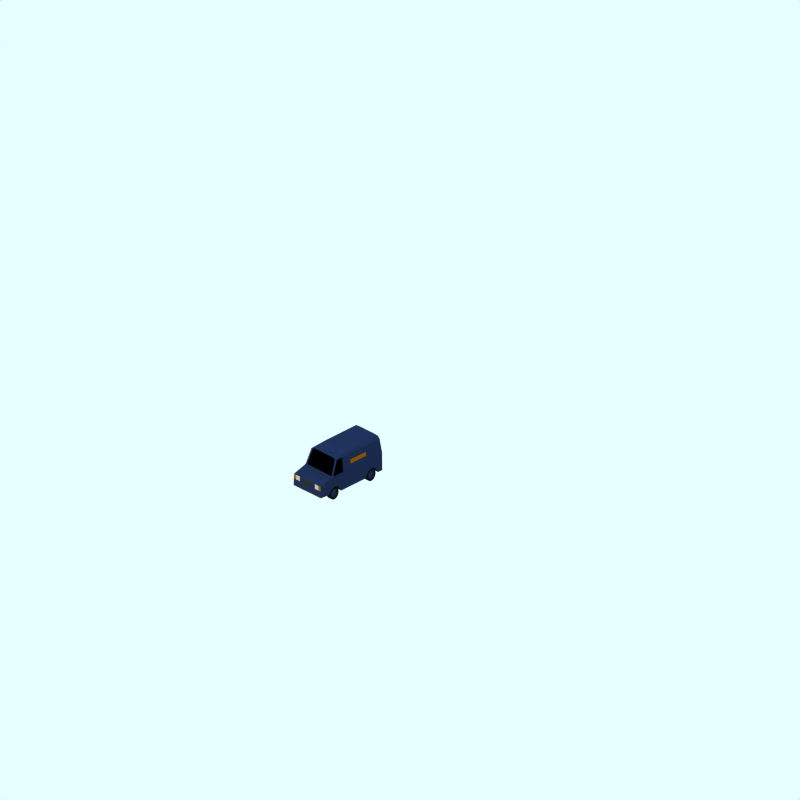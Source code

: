 # Source: leyland-daf-200.blend  (saved by Blender 2.79.0; exported with 4.5.12 LTS)
import bpy
from mathutils import Matrix  # noqa: F401  (used for matrix-valued properties, if any)

bpy.ops.wm.read_factory_settings(use_empty=True)
scene = bpy.context.scene
scene.name = ''

# ---- collections
col_collection_1 = bpy.data.collections.new('Collection 1'); scene.collection.children.link(col_collection_1)
col_collection_2 = bpy.data.collections.new('Collection 2'); scene.collection.children.link(col_collection_2)
col_collection_2.hide_render = True
col_collection_2.hide_viewport = True
col_collection_3 = bpy.data.collections.new('Collection 3'); scene.collection.children.link(col_collection_3)

# ---- materials (node trees are filled in below, after node groups)
mat_frame_002 = bpy.data.materials.new('Frame_002')
mat_frame_002.alpha_threshold = 0.0
mat_frame_002.diffuse_color = (0.4413, 0.2517, 0.01606, 1.0)
mat_frame_002.specular_color = (0.5, 0.4999, 0.4999)
mat_frame_002.roughness = 0.5
mat_metalicbodywork_002 = bpy.data.materials.new('MetalicBodywork.002')
mat_metalicbodywork_002.alpha_threshold = 0.0
mat_metalicbodywork_002.diffuse_color = (0.08558, 0.1272, 0.2297, 1.0)
mat_metalicbodywork_002.specular_color = (0.5, 0.5, 0.5)
mat_metalicbodywork_002.roughness = 0.5
mat_interior_004 = bpy.data.materials.new('Interior.004')
mat_interior_004.alpha_threshold = 0.0
mat_interior_004.diffuse_color = (0.0, 0.0, 0.0, 1.0)
mat_interior_004.specular_color = (0.5, 0.5, 0.5)
mat_interior_004.roughness = 0.5
mat_frontlights_002 = bpy.data.materials.new('FrontLights.002')
mat_frontlights_002.alpha_threshold = 0.0
mat_frontlights_002.diffuse_color = (0.5285, 0.5285, 0.5285, 1.0)
mat_frontlights_002.specular_color = (0.5, 0.4999, 0.4999)
mat_frontlights_002.roughness = 0.5
mat_frame_002_1 = bpy.data.materials.new('Frame.002')
mat_frame_002_1.alpha_threshold = 0.0
mat_frame_002_1.diffuse_color = (0.1271, 0.1271, 0.1271, 1.0)
mat_frame_002_1.specular_color = (0.5, 0.4999, 0.4999)
mat_frame_002_1.roughness = 0.5
mat_tyre_002 = bpy.data.materials.new('Tyre.002')
mat_tyre_002.alpha_threshold = 0.0
mat_tyre_002.diffuse_color = (0.05, 0.05, 0.05, 1.0)
mat_tyre_002.specular_color = (0.5, 0.5, 0.5)
mat_tyre_002.roughness = 0.5

# ---- material node trees

# ---- world
world_world = bpy.data.worlds.new('World'); scene.world = world_world
world_world.color = (0.9059, 1.0, 1.0)
world_world.use_sun_shadow = False
world_world.sun_shadow_jitter_overblur = 0.0
world_world.cycles.sampling_method = 'NONE'
world_world.cycles.sample_map_resolution = 256

# ---- cameras
cam_camera_001 = bpy.data.cameras.new('Camera.001')
cam_camera_001.type = 'ORTHO'
cam_camera_001.passepartout_alpha = 0.2
cam_camera_001.clip_end = 100.0
cam_camera_001.lens = 35.0
cam_camera_001.sensor_width = 32.0
cam_camera_001.sensor_height = 18.0
cam_camera_001.ortho_scale = 24.0
cam_camera_001.display_size = 5.91
cam_camera_001.show_passepartout = False
cam_camera_001.show_safe_areas = True
cam_camera_001.dof.focus_distance = 0.0
cam_camera_001.dof.aperture_fstop = 128.0

# ---- lights
light_lamp = bpy.data.lights.new('Lamp', 'SUN')
light_lamp.transmission_factor = 0.0
light_lamp.angle = 1.571
light_lamp.energy = 0.028
light_lamp.shadow_buffer_clip_start = 0.5
light_lamp.shadow_soft_size = 1.0
light_lamp.shadow_cascade_max_distance = 1000.0
light_lamp.cycles.use_multiple_importance_sampling = False

# ---- meshes
me_plane_043 = bpy.data.meshes.new('Plane.043')
me_plane_043.from_pydata([(-0.1129, -0.1129, 0.0), (-0.1129, 0.1129, 0.0), (0.1129, 0.1129, 0.0), (0.1129, -0.1129, 0.0)], [], [(0, 2, 1), (0, 3, 2)])
me_plane_043.materials.append(mat_frame_002)
me_plane_043.use_remesh_preserve_volume = False
me_plane_043.use_remesh_preserve_attributes = False
me_plane_043.use_mirror_vertex_groups = False
me_plane_043.update()
me_plane_042 = bpy.data.meshes.new('Plane.042')
me_plane_042.from_pydata([(-0.1103, -0.1103, 0.0371), (-0.1103, 0.1103, 0.06412), (0.1103, 0.1103, 0.06412), (0.1103, -0.1103, 0.0371)], [], [(0, 2, 1), (0, 3, 2)])
me_plane_042.materials.append(mat_frame_002)
me_plane_042.use_remesh_preserve_volume = False
me_plane_042.use_remesh_preserve_attributes = False
me_plane_042.use_mirror_vertex_groups = False
me_plane_042.update()
me_plane_041 = bpy.data.meshes.new('Plane.041')
me_plane_041.from_pydata([(-0.1103, -0.1103, -0.03557), (-0.1103, 0.1103, -0.06223), (0.1103, 0.1103, -0.06223), (0.1103, -0.1103, -0.03557)], [], [(0, 2, 1), (0, 3, 2)])
me_plane_041.materials.append(mat_frame_002)
me_plane_041.use_remesh_preserve_volume = False
me_plane_041.use_remesh_preserve_attributes = False
me_plane_041.use_mirror_vertex_groups = False
me_plane_041.update()
me_car = bpy.data.meshes.new('Car')
me_car.from_pydata([(-2.168, 0.2254, -0.435), (-2.155, 0.2095, -0.435), (-2.146, 0.1914, -0.435), (-2.14, 0.1717, -0.435), (-2.138, 0.1512, -0.435), (-2.14, 0.1307, -0.435), (-2.146, 0.111, -0.435), (-2.155, 0.09287, -0.435), (-2.168, 0.07695, -0.435), (-2.184, 0.0639, -0.435), (-2.202, 0.05419, -0.435), (-2.222, 0.04822, -0.435), (-2.243, 0.0462, -0.435), (-2.263, 0.04822, -0.435), (-2.283, 0.05419, -0.435), (-2.301, 0.0639, -0.435), (-2.317, 0.07695, -0.435), (-2.33, 0.09287, -0.435), (-2.34, 0.111, -0.435), (-2.346, 0.1307, -0.435), (-2.348, 0.1512, -0.435), (-2.346, 0.1717, -0.435), (-2.34, 0.1914, -0.435), (-2.33, 0.2095, -0.435), (-2.317, 0.2254, -0.435), (-2.301, 0.2385, -0.435), (-2.283, 0.2482, -0.435), (-2.263, 0.2542, -0.435), (-2.243, 0.2562, -0.435), (-2.222, 0.2542, -0.435), (-2.202, 0.2482, -0.435), (-2.184, 0.2385, -0.435), (-2.173, 0.256, -0.442), (-2.194, 0.2676, -0.442), (-2.218, 0.2748, -0.442), (-2.243, 0.2772, -0.442), (-2.267, 0.2748, -0.442), (-2.291, 0.2676, -0.442), (-2.313, 0.256, -0.442), (-2.332, 0.2403, -0.442), (-2.347, 0.2212, -0.442), (-2.359, 0.1994, -0.442), (-2.366, 0.1758, -0.442), (-2.369, 0.1512, -0.442), (-2.366, 0.1266, -0.442), (-2.359, 0.103, -0.442), (-2.347, 0.0812, -0.442), (-2.332, 0.06211, -0.442), (-2.313, 0.04644, -0.442), (-2.291, 0.03479, -0.442), (-2.267, 0.02762, -0.442), (-2.243, 0.0252, -0.442), (-2.218, 0.02762, -0.442), (-2.194, 0.03479, -0.442), (-2.173, 0.04644, -0.442), (-2.153, 0.06211, -0.442), (-2.138, 0.0812, -0.442), (-2.126, 0.103, -0.442), (-2.119, 0.1266, -0.442), (-2.117, 0.1512, -0.442), (-2.119, 0.1758, -0.442), (-2.126, 0.1994, -0.442), (-2.138, 0.2212, -0.442), (-2.153, 0.2403, -0.442), (-2.136, 0.2581, -0.3454), (-2.117, 0.2352, -0.3454), (-2.103, 0.2091, -0.3454), (-2.094, 0.1807, -0.3454), (-2.091, 0.1512, -0.3454), (-2.094, 0.1217, -0.3454), (-2.103, 0.09334, -0.3454), (-2.117, 0.0672, -0.3454), (-2.136, 0.04429, -0.3454), (-2.159, 0.02548, -0.3454), (-2.185, 0.01151, -0.3454), (-2.213, 0.002906, -0.3454), (-2.243, 1.072e-06, -0.3454), (-2.272, 0.002906, -0.3454), (-2.3, 0.01151, -0.3454), (-2.327, 0.02548, -0.3454), (-2.35, 0.04429, -0.3454), (-2.368, 0.0672, -0.3454), (-2.382, 0.09334, -0.3454), (-2.391, 0.1748, -0.3454), (-2.394, 0.1512, -0.3454), (-2.391, 0.1807, -0.3454), (-2.382, 0.2091, -0.3454), (-2.368, 0.2352, -0.3454), (-2.35, 0.2581, -0.3454), (-2.327, 0.2769, -0.3454), (-2.3, 0.2909, -0.3454), (-2.272, 0.2995, -0.3454), (-2.243, 0.3024, -0.3454), (-2.213, 0.2995, -0.3454), (-2.185, 0.2909, -0.3454), (-2.159, 0.2769, -0.3454), (-2.159, 0.2769, -0.477), (-2.185, 0.2909, -0.477), (-2.213, 0.2995, -0.477), (-2.243, 0.3024, -0.477), (-2.272, 0.2995, -0.477), (-2.3, 0.2909, -0.477), (-2.327, 0.2769, -0.477), (-2.35, 0.2581, -0.477), (-2.368, 0.2352, -0.477), (-2.382, 0.2091, -0.477), (-2.391, 0.1807, -0.477), (-2.394, 0.1512, -0.477), (-2.391, 0.1748, -0.477), (-2.382, 0.09334, -0.477), (-2.368, 0.0672, -0.477), (-2.35, 0.04429, -0.477), (-2.327, 0.02548, -0.477), (-2.3, 0.01151, -0.477), (-2.272, 0.002906, -0.477), (-2.243, 1.057e-06, -0.477), (-2.213, 0.002906, -0.477), (-2.185, 0.01151, -0.477), (-2.159, 0.02548, -0.477), (-2.136, 0.04429, -0.477), (-2.117, 0.0672, -0.477), (-2.103, 0.09334, -0.477), (-2.094, 0.1217, -0.477), (-2.091, 0.1512, -0.477), (-2.094, 0.1807, -0.477), (-2.103, 0.2091, -0.477), (-2.117, 0.2352, -0.477), (-2.136, 0.2581, -0.477), (-2.153, 0.2403, -0.477), (-2.138, 0.2212, -0.477), (-2.126, 0.1994, -0.477), (-2.119, 0.1758, -0.477), (-2.117, 0.1512, -0.477), (-2.119, 0.1266, -0.477), (-2.126, 0.103, -0.477), (-2.138, 0.0812, -0.477), (-2.153, 0.06211, -0.477), (-2.173, 0.04644, -0.477), (-2.194, 0.03479, -0.477), (-2.218, 0.02762, -0.477), (-2.243, 0.0252, -0.477), (-2.267, 0.02762, -0.477), (-2.291, 0.03479, -0.477), (-2.313, 0.04644, -0.477), (-2.332, 0.06211, -0.477), (-2.347, 0.0812, -0.477), (-2.359, 0.103, -0.477), (-2.366, 0.1266, -0.477), (-2.369, 0.1512, -0.477), (-2.366, 0.1758, -0.477), (-2.359, 0.1994, -0.477), (-2.347, 0.2212, -0.477), (-2.332, 0.2403, -0.477), (-2.313, 0.256, -0.477), (-2.291, 0.2676, -0.477), (-2.267, 0.2748, -0.477), (-2.243, 0.2772, -0.477), (-2.218, 0.2748, -0.477), (-2.194, 0.2676, -0.477), (-2.173, 0.256, -0.477), (-2.243, 0.1512, -0.47), (-2.184, 0.2385, -0.47), (-2.202, 0.2482, -0.47), (-2.222, 0.2542, -0.47), (-2.243, 0.2562, -0.47), (-2.263, 0.2542, -0.47), (-2.283, 0.2482, -0.47), (-2.301, 0.2385, -0.47), (-2.317, 0.2254, -0.47), (-2.33, 0.2095, -0.47), (-2.34, 0.1914, -0.47), (-2.346, 0.1717, -0.47), (-2.348, 0.1512, -0.47), (-2.346, 0.1307, -0.47), (-2.34, 0.111, -0.47), (-2.33, 0.09287, -0.47), (-2.317, 0.07695, -0.47), (-2.301, 0.0639, -0.47), (-2.283, 0.05419, -0.47), (-2.263, 0.04822, -0.47), (-2.243, 0.0462, -0.47), (-2.222, 0.04822, -0.47), (-2.202, 0.05419, -0.47), (-2.184, 0.0639, -0.47), (-2.168, 0.07695, -0.47), (-2.155, 0.09287, -0.47), (-2.146, 0.111, -0.47), (-2.14, 0.1307, -0.47), (-2.138, 0.1512, -0.47), (-2.14, 0.1717, -0.47), (-2.146, 0.1914, -0.47), (-2.155, 0.2095, -0.47), (-2.168, 0.2254, -0.47), (-2.168, 0.2254, 0.435), (-2.155, 0.2095, 0.435), (-2.146, 0.1914, 0.435), (-2.14, 0.1717, 0.435), (-2.138, 0.1512, 0.435), (-2.14, 0.1307, 0.435), (-2.146, 0.111, 0.435), (-2.155, 0.09287, 0.435), (-2.168, 0.07695, 0.435), (-2.184, 0.0639, 0.435), (-2.202, 0.05419, 0.435), (-2.222, 0.04822, 0.435), (-2.243, 0.0462, 0.435), (-2.263, 0.04822, 0.435), (-2.283, 0.05419, 0.435), (-2.301, 0.0639, 0.435), (-2.317, 0.07695, 0.435), (-2.33, 0.09287, 0.435), (-2.34, 0.111, 0.435), (-2.346, 0.1307, 0.435), (-2.348, 0.1512, 0.435), (-2.346, 0.1717, 0.435), (-2.34, 0.1914, 0.435), (-2.33, 0.2095, 0.435), (-2.317, 0.2254, 0.435), (-2.301, 0.2385, 0.435), (-2.283, 0.2482, 0.435), (-2.263, 0.2542, 0.435), (-2.243, 0.2562, 0.435), (-2.222, 0.2542, 0.435), (-2.202, 0.2482, 0.435), (-2.184, 0.2385, 0.435), (-2.173, 0.256, 0.442), (-2.194, 0.2676, 0.442), (-2.218, 0.2748, 0.442), (-2.243, 0.2772, 0.442), (-2.267, 0.2748, 0.442), (-2.291, 0.2676, 0.442), (-2.313, 0.256, 0.442), (-2.332, 0.2403, 0.442), (-2.347, 0.2212, 0.442), (-2.359, 0.1994, 0.442), (-2.366, 0.1758, 0.442), (-2.369, 0.1512, 0.442), (-2.366, 0.1266, 0.442), (-2.359, 0.103, 0.442), (-2.347, 0.0812, 0.442), (-2.332, 0.06211, 0.442), (-2.313, 0.04644, 0.442), (-2.291, 0.03479, 0.442), (-2.267, 0.02762, 0.442), (-2.243, 0.0252, 0.442), (-2.218, 0.02762, 0.442), (-2.194, 0.03479, 0.442), (-2.173, 0.04644, 0.442), (-2.153, 0.06211, 0.442), (-2.138, 0.0812, 0.442), (-2.126, 0.103, 0.442), (-2.119, 0.1266, 0.442), (-2.117, 0.1512, 0.442), (-2.119, 0.1758, 0.442), (-2.126, 0.1994, 0.442), (-2.138, 0.2212, 0.442), (-2.153, 0.2403, 0.442), (-2.136, 0.2581, 0.3454), (-2.117, 0.2352, 0.3454), (-2.103, 0.2091, 0.3454), (-2.094, 0.1807, 0.3454), (-2.091, 0.1512, 0.3454), (-2.094, 0.1217, 0.3454), (-2.103, 0.09334, 0.3454), (-2.117, 0.0672, 0.3454), (-2.136, 0.04429, 0.3454), (-2.159, 0.02548, 0.3454), (-2.185, 0.01151, 0.3454), (-2.213, 0.002906, 0.3454), (-2.243, 1.072e-06, 0.3454), (-2.272, 0.002906, 0.3454), (-2.3, 0.01151, 0.3454), (-2.327, 0.02548, 0.3454), (-2.35, 0.04429, 0.3454), (-2.368, 0.0672, 0.3454), (-2.382, 0.09334, 0.3454), (-2.391, 0.1748, 0.3454), (-2.394, 0.1512, 0.3454), (-2.391, 0.1807, 0.3454), (-2.382, 0.2091, 0.3454), (-2.368, 0.2352, 0.3454), (-2.35, 0.2581, 0.3454), (-2.327, 0.2769, 0.3454), (-2.3, 0.2909, 0.3454), (-2.272, 0.2995, 0.3454), (-2.243, 0.3024, 0.3454), (-2.213, 0.2995, 0.3454), (-2.185, 0.2909, 0.3454), (-2.159, 0.2769, 0.3454), (-2.159, 0.2769, 0.477), (-2.185, 0.2909, 0.477), (-2.213, 0.2995, 0.477), (-2.243, 0.3024, 0.477), (-2.272, 0.2995, 0.477), (-2.3, 0.2909, 0.477), (-2.327, 0.2769, 0.477), (-2.35, 0.2581, 0.477), (-2.368, 0.2352, 0.477), (-2.382, 0.2091, 0.477), (-2.391, 0.1807, 0.477), (-2.394, 0.1512, 0.477), (-2.391, 0.1748, 0.477), (-2.382, 0.09334, 0.477), (-2.368, 0.0672, 0.477), (-2.35, 0.04429, 0.477), (-2.327, 0.02548, 0.477), (-2.3, 0.01151, 0.477), (-2.272, 0.002906, 0.477), (-2.243, 1.057e-06, 0.477), (-2.213, 0.002906, 0.477), (-2.185, 0.01151, 0.477), (-2.159, 0.02548, 0.477), (-2.136, 0.04429, 0.477), (-2.117, 0.0672, 0.477), (-2.103, 0.09334, 0.477), (-2.094, 0.1217, 0.477), (-2.091, 0.1512, 0.477), (-2.094, 0.1807, 0.477), (-2.103, 0.2091, 0.477), (-2.117, 0.2352, 0.477), (-2.136, 0.2581, 0.477), (-2.153, 0.2403, 0.477), (-2.138, 0.2212, 0.477), (-2.126, 0.1994, 0.477), (-2.119, 0.1758, 0.477), (-2.117, 0.1512, 0.477), (-2.119, 0.1266, 0.477), (-2.126, 0.103, 0.477), (-2.138, 0.0812, 0.477), (-2.153, 0.06211, 0.477), (-2.173, 0.04644, 0.477), (-2.194, 0.03479, 0.477), (-2.218, 0.02762, 0.477), (-2.243, 0.0252, 0.477), (-2.267, 0.02762, 0.477), (-2.291, 0.03479, 0.477), (-2.313, 0.04644, 0.477), (-2.332, 0.06211, 0.477), (-2.347, 0.0812, 0.477), (-2.359, 0.103, 0.477), (-2.366, 0.1266, 0.477), (-2.369, 0.1512, 0.477), (-2.366, 0.1758, 0.477), (-2.359, 0.1994, 0.477), (-2.347, 0.2212, 0.477), (-2.332, 0.2403, 0.477), (-2.313, 0.256, 0.477), (-2.291, 0.2676, 0.477), (-2.267, 0.2748, 0.477), (-2.243, 0.2772, 0.477), (-2.218, 0.2748, 0.477), (-2.194, 0.2676, 0.477), (-2.173, 0.256, 0.477), (-2.243, 0.1512, 0.47), (-2.184, 0.2385, 0.47), (-2.202, 0.2482, 0.47), (-2.222, 0.2542, 0.47), (-2.243, 0.2562, 0.47), (-2.263, 0.2542, 0.47), (-2.283, 0.2482, 0.47), (-2.301, 0.2385, 0.47), (-2.317, 0.2254, 0.47), (-2.33, 0.2095, 0.47), (-2.34, 0.1914, 0.47), (-2.346, 0.1717, 0.47), (-2.348, 0.1512, 0.47), (-2.346, 0.1307, 0.47), (-2.34, 0.111, 0.47), (-2.33, 0.09287, 0.47), (-2.317, 0.07695, 0.47), (-2.301, 0.0639, 0.47), (-2.283, 0.05419, 0.47), (-2.263, 0.04822, 0.47), (-2.243, 0.0462, 0.47), (-2.222, 0.04822, 0.47), (-2.202, 0.05419, 0.47), (-2.184, 0.0639, 0.47), (-2.168, 0.07695, 0.47), (-2.155, 0.09287, 0.47), (-2.146, 0.111, 0.47), (-2.14, 0.1307, 0.47), (-2.138, 0.1512, 0.47), (-2.14, 0.1717, 0.47), (-2.146, 0.1914, 0.47), (-2.155, 0.2095, 0.47), (-2.168, 0.2254, 0.47), (-3.526, 0.2254, 0.435), (-3.513, 0.2095, 0.435), (-3.503, 0.1914, 0.435), (-3.497, 0.1717, 0.435), (-3.495, 0.1512, 0.435), (-3.497, 0.1307, 0.435), (-3.503, 0.111, 0.435), (-3.513, 0.09287, 0.435), (-3.526, 0.07695, 0.435), (-3.542, 0.0639, 0.435), (-3.56, 0.05419, 0.435), (-3.58, 0.04822, 0.435), (-3.6, 0.0462, 0.435), (-3.62, 0.04822, 0.435), (-3.64, 0.05419, 0.435), (-3.658, 0.0639, 0.435), (-3.674, 0.07695, 0.435), (-3.687, 0.09287, 0.435), (-3.697, 0.111, 0.435), (-3.703, 0.1307, 0.435), (-3.705, 0.1512, 0.435), (-3.703, 0.1717, 0.435), (-3.697, 0.1914, 0.435), (-3.687, 0.2095, 0.435), (-3.674, 0.2254, 0.435), (-3.658, 0.2385, 0.435), (-3.64, 0.2482, 0.435), (-3.62, 0.2542, 0.435), (-3.6, 0.2562, 0.435), (-3.58, 0.2542, 0.435), (-3.56, 0.2482, 0.435), (-3.542, 0.2385, 0.435), (-3.53, 0.256, 0.442), (-3.552, 0.2676, 0.442), (-3.575, 0.2748, 0.442), (-3.6, 0.2772, 0.442), (-3.625, 0.2748, 0.442), (-3.648, 0.2676, 0.442), (-3.67, 0.256, 0.442), (-3.689, 0.2403, 0.442), (-3.705, 0.2212, 0.442), (-3.716, 0.1994, 0.442), (-3.724, 0.1758, 0.442), (-3.726, 0.1512, 0.442), (-3.724, 0.1266, 0.442), (-3.716, 0.103, 0.442), (-3.705, 0.0812, 0.442), (-3.689, 0.06211, 0.442), (-3.67, 0.04644, 0.442), (-3.648, 0.03479, 0.442), (-3.625, 0.02762, 0.442), (-3.6, 0.0252, 0.442), (-3.575, 0.02762, 0.442), (-3.552, 0.03479, 0.442), (-3.53, 0.04644, 0.442), (-3.511, 0.06211, 0.442), (-3.495, 0.0812, 0.442), (-3.484, 0.103, 0.442), (-3.476, 0.1266, 0.442), (-3.474, 0.1512, 0.442), (-3.476, 0.1758, 0.442), (-3.484, 0.1994, 0.442), (-3.495, 0.2212, 0.442), (-3.511, 0.2403, 0.442), (-3.493, 0.2581, 0.3454), (-3.474, 0.2352, 0.3454), (-3.46, 0.2091, 0.3454), (-3.452, 0.1807, 0.3454), (-3.449, 0.1512, 0.3454), (-3.452, 0.1217, 0.3454), (-3.46, 0.09334, 0.3454), (-3.474, 0.0672, 0.3454), (-3.493, 0.04429, 0.3454), (-3.516, 0.02548, 0.3454), (-3.542, 0.01151, 0.3454), (-3.571, 0.002906, 0.3454), (-3.6, 1.072e-06, 0.3454), (-3.629, 0.002906, 0.3454), (-3.658, 0.01151, 0.3454), (-3.684, 0.02548, 0.3454), (-3.707, 0.04429, 0.3454), (-3.726, 0.0672, 0.3454), (-3.74, 0.09334, 0.3454), (-3.748, 0.1217, 0.3454), (-3.751, 0.1512, 0.3454), (-3.748, 0.1807, 0.3454), (-3.74, 0.2091, 0.3454), (-3.726, 0.2352, 0.3454), (-3.707, 0.2581, 0.3454), (-3.684, 0.2769, 0.3454), (-3.658, 0.2909, 0.3454), (-3.629, 0.2995, 0.3454), (-3.6, 0.3024, 0.3454), (-3.571, 0.2995, 0.3454), (-3.542, 0.2909, 0.3454), (-3.516, 0.2769, 0.3454), (-3.516, 0.2769, 0.477), (-3.542, 0.2909, 0.477), (-3.571, 0.2995, 0.477), (-3.6, 0.3024, 0.477), (-3.629, 0.2995, 0.477), (-3.658, 0.2909, 0.477), (-3.684, 0.2769, 0.477), (-3.707, 0.2581, 0.477), (-3.726, 0.2352, 0.477), (-3.74, 0.2091, 0.477), (-3.748, 0.1807, 0.477), (-3.751, 0.1512, 0.477), (-3.748, 0.1217, 0.477), (-3.74, 0.09334, 0.477), (-3.726, 0.0672, 0.477), (-3.707, 0.04429, 0.477), (-3.684, 0.02548, 0.477), (-3.658, 0.01151, 0.477), (-3.629, 0.002906, 0.477), (-3.6, 1.057e-06, 0.477), (-3.571, 0.002906, 0.477), (-3.542, 0.01151, 0.477), (-3.516, 0.02548, 0.477), (-3.493, 0.04429, 0.477), (-3.474, 0.0672, 0.477), (-3.46, 0.09334, 0.477), (-3.452, 0.1217, 0.477), (-3.449, 0.1512, 0.477), (-3.452, 0.1807, 0.477), (-3.46, 0.2091, 0.477), (-3.474, 0.2352, 0.477), (-3.493, 0.2581, 0.477), (-3.511, 0.2403, 0.477), (-3.495, 0.2212, 0.477), (-3.484, 0.1994, 0.477), (-3.476, 0.1758, 0.477), (-3.474, 0.1512, 0.477), (-3.476, 0.1266, 0.477), (-3.484, 0.103, 0.477), (-3.495, 0.0812, 0.477), (-3.511, 0.06211, 0.477), (-3.53, 0.04644, 0.477), (-3.552, 0.03479, 0.477), (-3.575, 0.02762, 0.477), (-3.6, 0.0252, 0.477), (-3.625, 0.02762, 0.477), (-3.648, 0.03479, 0.477), (-3.67, 0.04644, 0.477), (-3.689, 0.06211, 0.477), (-3.705, 0.0812, 0.477), (-3.716, 0.103, 0.477), (-3.724, 0.1266, 0.477), (-3.726, 0.1512, 0.477), (-3.724, 0.1758, 0.477), (-3.716, 0.1994, 0.477), (-3.705, 0.2212, 0.477), (-3.689, 0.2403, 0.477), (-3.67, 0.256, 0.477), (-3.648, 0.2676, 0.477), (-3.625, 0.2748, 0.477), (-3.6, 0.2772, 0.477), (-3.575, 0.2748, 0.477), (-3.552, 0.2676, 0.477), (-3.53, 0.256, 0.477), (-3.6, 0.1512, 0.47), (-3.542, 0.2385, 0.47), (-3.56, 0.2482, 0.47), (-3.58, 0.2542, 0.47), (-3.6, 0.2562, 0.47), (-3.62, 0.2542, 0.47), (-3.64, 0.2482, 0.47), (-3.658, 0.2385, 0.47), (-3.674, 0.2254, 0.47), (-3.687, 0.2095, 0.47), (-3.697, 0.1914, 0.47), (-3.703, 0.1717, 0.47), (-3.705, 0.1512, 0.47), (-3.703, 0.1307, 0.47), (-3.697, 0.111, 0.47), (-3.687, 0.09287, 0.47), (-3.674, 0.07695, 0.47), (-3.658, 0.0639, 0.47), (-3.64, 0.05419, 0.47), (-3.62, 0.04822, 0.47), (-3.6, 0.0462, 0.47), (-3.58, 0.04822, 0.47), (-3.56, 0.05419, 0.47), (-3.542, 0.0639, 0.47), (-3.526, 0.07695, 0.47), (-3.513, 0.09287, 0.47), (-3.503, 0.111, 0.47), (-3.497, 0.1307, 0.47), (-3.495, 0.1512, 0.47), (-3.497, 0.1717, 0.47), (-3.503, 0.1914, 0.47), (-3.513, 0.2095, 0.47), (-3.526, 0.2254, 0.47), (-3.526, 0.2254, -0.435), (-3.513, 0.2095, -0.435), (-3.503, 0.1914, -0.435), (-3.497, 0.1717, -0.435), (-3.495, 0.1512, -0.435), (-3.497, 0.1307, -0.435), (-3.503, 0.111, -0.435), (-3.513, 0.09287, -0.435), (-3.526, 0.07695, -0.435), (-3.542, 0.0639, -0.435), (-3.56, 0.05419, -0.435), (-3.58, 0.04822, -0.435), (-3.6, 0.0462, -0.435), (-3.62, 0.04822, -0.435), (-3.64, 0.05419, -0.435), (-3.658, 0.0639, -0.435), (-3.674, 0.07695, -0.435), (-3.687, 0.09287, -0.435), (-3.697, 0.111, -0.435), (-3.703, 0.1307, -0.435), (-3.705, 0.1512, -0.435), (-3.703, 0.1717, -0.435), (-3.697, 0.1914, -0.435), (-3.687, 0.2095, -0.435), (-3.674, 0.2254, -0.435), (-3.658, 0.2385, -0.435), (-3.64, 0.2482, -0.435), (-3.62, 0.2542, -0.435), (-3.6, 0.2562, -0.435), (-3.58, 0.2542, -0.435), (-3.56, 0.2482, -0.435), (-3.542, 0.2385, -0.435), (-3.53, 0.256, -0.442), (-3.552, 0.2676, -0.442), (-3.575, 0.2748, -0.442), (-3.6, 0.2772, -0.442), (-3.625, 0.2748, -0.442), (-3.648, 0.2676, -0.442), (-3.67, 0.256, -0.442), (-3.689, 0.2403, -0.442), (-3.705, 0.2212, -0.442), (-3.716, 0.1994, -0.442), (-3.724, 0.1758, -0.442), (-3.726, 0.1512, -0.442), (-3.724, 0.1266, -0.442), (-3.716, 0.103, -0.442), (-3.705, 0.0812, -0.442), (-3.689, 0.06211, -0.442), (-3.67, 0.04644, -0.442), (-3.648, 0.03479, -0.442), (-3.625, 0.02762, -0.442), (-3.6, 0.0252, -0.442), (-3.575, 0.02762, -0.442), (-3.552, 0.03479, -0.442), (-3.53, 0.04644, -0.442), (-3.511, 0.06211, -0.442), (-3.495, 0.0812, -0.442), (-3.484, 0.103, -0.442), (-3.476, 0.1266, -0.442), (-3.474, 0.1512, -0.442), (-3.476, 0.1758, -0.442), (-3.484, 0.1994, -0.442), (-3.495, 0.2212, -0.442), (-3.511, 0.2403, -0.442), (-3.493, 0.2581, -0.3454), (-3.474, 0.2352, -0.3454), (-3.46, 0.2091, -0.3454), (-3.452, 0.1807, -0.3454), (-3.449, 0.1512, -0.3454), (-3.452, 0.1217, -0.3454), (-3.46, 0.09334, -0.3454), (-3.474, 0.0672, -0.3454), (-3.493, 0.04429, -0.3454), (-3.516, 0.02548, -0.3454), (-3.542, 0.01151, -0.3454), (-3.571, 0.002906, -0.3454), (-3.6, 1.072e-06, -0.3454), (-3.629, 0.002906, -0.3454), (-3.658, 0.01151, -0.3454), (-3.684, 0.02548, -0.3454), (-3.707, 0.04429, -0.3454), (-3.726, 0.0672, -0.3454), (-3.74, 0.09334, -0.3454), (-3.748, 0.1217, -0.3454), (-3.751, 0.1512, -0.3454), (-3.748, 0.1807, -0.3454), (-3.74, 0.2091, -0.3454), (-3.726, 0.2352, -0.3454), (-3.707, 0.2581, -0.3454), (-3.684, 0.2769, -0.3454), (-3.658, 0.2909, -0.3454), (-3.629, 0.2995, -0.3454), (-3.6, 0.3024, -0.3454), (-3.571, 0.2995, -0.3454), (-3.542, 0.2909, -0.3454), (-3.516, 0.2769, -0.3454), (-3.516, 0.2769, -0.477), (-3.542, 0.2909, -0.477), (-3.571, 0.2995, -0.477), (-3.6, 0.3024, -0.477), (-3.629, 0.2995, -0.477), (-3.658, 0.2909, -0.477), (-3.684, 0.2769, -0.477), (-3.707, 0.2581, -0.477), (-3.726, 0.2352, -0.477), (-3.74, 0.2091, -0.477), (-3.748, 0.1807, -0.477), (-3.751, 0.1512, -0.477), (-3.748, 0.1217, -0.477), (-3.74, 0.09334, -0.477), (-3.726, 0.0672, -0.477), (-3.707, 0.04429, -0.477), (-3.684, 0.02548, -0.477), (-3.658, 0.01151, -0.477), (-3.629, 0.002906, -0.477), (-3.6, 1.057e-06, -0.477), (-3.571, 0.002906, -0.477), (-3.542, 0.01151, -0.477), (-3.516, 0.02548, -0.477), (-3.493, 0.04429, -0.477), (-3.474, 0.0672, -0.477), (-3.46, 0.09334, -0.477), (-3.452, 0.1217, -0.477), (-3.449, 0.1512, -0.477), (-3.452, 0.1807, -0.477), (-3.46, 0.2091, -0.477), (-3.474, 0.2352, -0.477), (-3.493, 0.2581, -0.477), (-3.511, 0.2403, -0.477), (-3.495, 0.2212, -0.477), (-3.484, 0.1994, -0.477), (-3.476, 0.1758, -0.477), (-3.474, 0.1512, -0.477), (-3.476, 0.1266, -0.477), (-3.484, 0.103, -0.477), (-3.495, 0.0812, -0.477), (-3.511, 0.06211, -0.477), (-3.53, 0.04644, -0.477), (-3.552, 0.03479, -0.477), (-3.575, 0.02762, -0.477), (-3.6, 0.0252, -0.477), (-3.625, 0.02762, -0.477), (-3.648, 0.03479, -0.477), (-3.67, 0.04644, -0.477), (-3.689, 0.06211, -0.477), (-3.705, 0.0812, -0.477), (-3.716, 0.103, -0.477), (-3.724, 0.1266, -0.477), (-3.726, 0.1512, -0.477), (-3.724, 0.1758, -0.477), (-3.716, 0.1994, -0.477), (-3.705, 0.2212, -0.477), (-3.689, 0.2403, -0.477), (-3.67, 0.256, -0.477), (-3.648, 0.2676, -0.477), (-3.625, 0.2748, -0.477), (-3.6, 0.2772, -0.477), (-3.575, 0.2748, -0.477), (-3.552, 0.2676, -0.477), (-3.53, 0.256, -0.477), (-3.6, 0.1512, -0.47), (-3.542, 0.2385, -0.47), (-3.56, 0.2482, -0.47), (-3.58, 0.2542, -0.47), (-3.6, 0.2562, -0.47), (-3.62, 0.2542, -0.47), (-3.64, 0.2482, -0.47), (-3.658, 0.2385, -0.47), (-3.674, 0.2254, -0.47), (-3.687, 0.2095, -0.47), (-3.697, 0.1914, -0.47), (-3.703, 0.1717, -0.47), (-3.705, 0.1512, -0.47), (-3.703, 0.1307, -0.47), (-3.697, 0.111, -0.47), (-3.687, 0.09287, -0.47), (-3.674, 0.07695, -0.47), (-3.658, 0.0639, -0.47), (-3.64, 0.05419, -0.47), (-3.62, 0.04822, -0.47), (-3.6, 0.0462, -0.47), (-3.58, 0.04822, -0.47), (-3.56, 0.05419, -0.47), (-3.542, 0.0639, -0.47), (-3.526, 0.07695, -0.47), (-3.513, 0.09287, -0.47), (-3.503, 0.111, -0.47), (-3.497, 0.1307, -0.47), (-3.495, 0.1512, -0.47), (-3.497, 0.1717, -0.47), (-3.503, 0.1914, -0.47), (-3.513, 0.2095, -0.47), (-3.526, 0.2254, -0.47), (-4.123, 0.5074, -0.4898), (-1.866, 0.2, 0.5), (-4.124, 0.2159, 0.5), (-4.123, 0.5074, 0.4898), (-1.873, 0.6139, -0.5), (-1.873, 0.6139, 0.5), (-1.925, 0.9645, 0.4602), (-3.51, 0.9645, 0.4602), (-3.679, 0.6139, 0.5), (-4.123, 0.5074, -0.2767), (-4.123, 0.5074, 0.2756), (-3.726, 0.5939, -0.3), (-3.726, 0.5939, 0.3), (-4.123, 0.3833, 0.5), (-4.123, 0.3833, -0.5), (-4.123, 0.3833, 0.2756), (-4.123, 0.3833, -0.2767), (-4.123, 0.2648, 0.5), (-4.123, 0.2648, -0.5), (-3.726, 0.5939, 0.5), (-3.679, 0.6139, -0.45), (-3.679, 0.6139, -0.2), (-3.679, 0.6139, 0.2), (-3.679, 0.6139, 0.45), (-3.51, 0.9845, -0.4027), (-3.51, 0.9945, -0.2301), (-3.51, 0.9945, 0.2301), (-3.51, 0.9845, 0.4026), (-1.925, 1.023, -0.4027), (-1.925, 1.033, -0.2301), (-1.925, 1.033, 0.2301), (-1.925, 1.023, 0.4026), (-1.873, 0.6139, -0.2), (-1.873, 0.6139, -0.45), (-1.873, 0.6139, 0.2), (-1.873, 0.6139, 0.45), (-3.659, 0.6139, 0.5), (-3.49, 0.9645, 0.4602), (-3.492, 0.6139, 0.5), (-3.302, 0.9645, 0.4602), (-3.302, 0.6139, 0.5), (-3.172, 0.9645, 0.4602), (-3.172, 0.6139, 0.5), (-2.163, 0.6139, 0.5), (-2.163, 0.9645, 0.4602), (-1.963, 0.6139, 0.5), (-2.163, 0.9645, -0.4602), (-3.172, 0.6139, -0.5), (-3.172, 0.9645, -0.4602), (-3.302, 0.6139, -0.5), (-3.302, 0.9645, -0.4602), (-3.49, 0.9645, -0.4602), (-3.492, 0.6139, -0.5), (-3.51, 0.9645, -0.4602), (-1.925, 0.9645, -0.4602), (-3.861, 0.1959, 0.5), (-3.6, 0.34, 0.5), (-3.48, 0.3, 0.5), (-3.4, 0.2, 0.5), (-2.473, 0.1531, 0.5), (-2.123, 0.3, 0.5), (-2.043, 0.2, 0.5), (-2.013, 0.1531, 0.5), (-1.862, 0.1531, 0.5), (-2.013, 0.1531, -0.5), (-2.043, 0.2, -0.5), (-2.123, 0.3, -0.5), (-2.363, 0.3, -0.5), (-2.443, 0.2, -0.5), (-2.473, 0.1531, -0.5), (-3.4, 0.2, -0.5), (-3.48, 0.3, -0.5), (-3.6, 0.34, -0.5), (-3.8, 0.2, -0.5), (-1.963, 0.6139, -0.5), (-2.163, 0.6139, -0.5), (-3.659, 0.6139, -0.5), (-3.726, 0.5939, -0.5), (-3.679, 0.6139, -0.5), (-4.131, 0.2159, -0.5), (-1.866, 0.2, -0.5), (-3.8, 0.2, 0.5), (-3.72, 0.3, 0.5), (-3.37, 0.1531, 0.5), (-2.443, 0.2, 0.5), (-2.363, 0.3, 0.5), (-2.243, 0.34, 0.5), (-1.862, 0.1531, -0.5), (-3.861, 0.1959, -0.5), (-3.72, 0.3, -0.5), (-3.37, 0.1531, -0.5), (-2.243, 0.34, -0.5), (-3.41, 0.9945, -0.2301), (-3.089, 1.033, -0.2301), (-3.41, 0.9945, 0.2301), (-3.089, 1.033, 0.2301), (-4.123, 0.2648, 0.1667), (-4.123, 0.2648, -0.1667), (-4.124, 0.2159, 0.1667), (-4.131, 0.2159, -0.1667), (-3.087, 1.023, -0.4027), (-3.087, 1.023, 0.4026), (-4.123, 0.5074, -0.4105), (-4.123, 0.5074, 0.4095), (-4.123, 0.4395, 0.4949), (-4.123, 0.4512, -0.4949), (-4.123, 0.3833, 0.4151), (-4.123, 0.3833, -0.4161), (-4.123, 0.4395, -0.2767), (-4.123, 0.4395, 0.2756), (-4.123, 0.4512, -0.4133), (-4.123, 0.4395, 0.4123)], [], [(849, 792, 850), (795, 791, 780), (825, 792, 796), (779, 795, 780), (800, 804, 805), (802, 804, 801), (803, 806, 802), (826, 805, 776), (807, 778, 777), (779, 808, 809), (811, 814, 813), (778, 817, 777), (813, 815, 816), (815, 817, 816), (847, 846, 818), (819, 818, 820), (826, 846, 776), (821, 820, 822), (825, 848, 823), (789, 791, 785), (791, 789, 774), (774, 827, 853), (808, 780, 791), (810, 808, 791), (812, 810, 791), (814, 812, 791), (815, 814, 791), (817, 815, 791), (777, 817, 791), (858, 777, 791), (773, 777, 858), (854, 791, 774), (828, 791, 854), (858, 791, 828), (858, 828, 829), (857, 858, 829), (773, 858, 832), (853, 854, 774), (857, 829, 830), (856, 857, 830), (773, 832, 833), (856, 830, 855), (831, 856, 855), (773, 833, 834), (835, 773, 834), (859, 852, 836), (852, 837, 836), (841, 840, 862), (840, 842, 862), (852, 838, 837), (840, 839, 842), (839, 843, 842), (845, 861, 851), (852, 863, 838), (839, 863, 843), (863, 844, 843), (863, 849, 844), (844, 849, 861), (861, 849, 851), (852, 776, 863), (863, 776, 849), (776, 846, 849), (846, 847, 849), (847, 819, 849), (819, 821, 849), (821, 824, 849), (824, 848, 849), (848, 850, 849), (790, 851, 849), (786, 790, 849), (783, 793, 792), (783, 794, 793), (784, 795, 794), (782, 783, 781), (777, 773, 852), (807, 777, 852), (806, 807, 852), (804, 806, 852), (805, 804, 852), (776, 805, 852), (797, 864, 796), (865, 801, 800), (798, 864, 797), (866, 865, 864), (867, 801, 865), (802, 867, 803), (866, 798, 799), (869, 787, 788), (790, 869, 788), (868, 789, 787), (872, 826, 825), (796, 872, 825), (872, 800, 826), (873, 779, 778), (803, 873, 778), (873, 799, 779), (872, 864, 865), (800, 872, 865), (872, 796, 864), (873, 867, 866), (799, 873, 866), (873, 803, 867), (788, 879, 790), (879, 786, 790), (785, 878, 789), (878, 787, 789), (875, 791, 784), (782, 875, 784), (875, 775, 791), (874, 783, 849), (772, 874, 849), (874, 781, 783), (786, 877, 849), (877, 772, 849), (775, 876, 791), (876, 785, 791), (849, 783, 792), (795, 784, 791), (825, 850, 792), (779, 799, 795), (800, 801, 804), (802, 806, 804), (803, 807, 806), (826, 800, 805), (807, 803, 778), (779, 780, 808), (811, 812, 814), (778, 816, 817), (813, 814, 815), (819, 847, 818), (826, 818, 846), (821, 819, 820), (825, 850, 848), (783, 784, 794), (782, 784, 783), (798, 866, 864), (866, 867, 865), (867, 802, 801), (869, 868, 787), (793, 796, 792), (793, 798, 797), (794, 799, 798), (809, 808, 810), (809, 812, 811), (823, 821, 822), (823, 848, 824), (793, 797, 796), (793, 794, 798), (794, 795, 799), (809, 810, 812), (823, 824, 821), (0, 32, 63), (30, 32, 31), (30, 34, 33), (29, 35, 34), (27, 35, 28), (27, 37, 36), (25, 37, 26), (25, 39, 38), (23, 39, 24), (23, 41, 40), (22, 42, 41), (21, 43, 42), (19, 43, 20), (18, 44, 19), (17, 45, 18), (17, 47, 46), (15, 47, 16), (14, 48, 15), (14, 50, 49), (13, 51, 50), (11, 51, 12), (10, 52, 11), (10, 54, 53), (8, 54, 9), (8, 56, 55), (7, 57, 56), (6, 58, 57), (4, 58, 5), (4, 60, 59), (2, 60, 3), (1, 61, 2), (0, 62, 1), (0, 161, 31), (31, 162, 30), (30, 163, 29), (29, 164, 28), (27, 164, 165), (26, 165, 166), (25, 166, 167), (24, 167, 168), (23, 168, 169), (22, 169, 170), (21, 170, 171), (20, 171, 172), (19, 172, 173), (18, 173, 174), (17, 174, 175), (16, 175, 176), (15, 176, 177), (14, 177, 178), (14, 179, 13), (12, 179, 180), (12, 181, 11), (11, 182, 10), (10, 183, 9), (9, 184, 8), (8, 185, 7), (7, 186, 6), (6, 187, 5), (5, 188, 4), (4, 189, 3), (2, 189, 190), (2, 191, 1), (1, 192, 0), (160, 192, 191), (160, 191, 190), (160, 190, 189), (160, 189, 188), (160, 188, 187), (160, 187, 186), (160, 186, 185), (160, 185, 184), (160, 184, 183), (160, 183, 182), (160, 182, 181), (160, 181, 180), (160, 180, 179), (160, 179, 178), (160, 178, 177), (160, 177, 176), (160, 176, 175), (160, 175, 174), (160, 174, 173), (160, 173, 172), (160, 172, 171), (160, 171, 170), (160, 170, 169), (160, 169, 168), (160, 168, 167), (160, 167, 166), (160, 166, 165), (160, 165, 164), (160, 164, 163), (160, 163, 162), (160, 162, 161), (161, 192, 160), (193, 225, 256), (223, 225, 224), (223, 227, 226), (222, 228, 227), (220, 228, 221), (220, 230, 229), (218, 230, 219), (218, 232, 231), (216, 232, 217), (216, 234, 233), (215, 235, 234), (214, 236, 235), (212, 236, 213), (211, 237, 212), (210, 238, 211), (210, 240, 239), (208, 240, 209), (207, 241, 208), (207, 243, 242), (206, 244, 243), (204, 244, 205), (203, 245, 204), (203, 247, 246), (201, 247, 202), (201, 249, 248), (200, 250, 249), (199, 251, 250), (197, 251, 198), (197, 253, 252), (195, 253, 196), (194, 254, 195), (193, 255, 194), (193, 354, 224), (224, 355, 223), (223, 356, 222), (222, 357, 221), (220, 357, 358), (219, 358, 359), (218, 359, 360), (217, 360, 361), (216, 361, 362), (215, 362, 363), (214, 363, 364), (213, 364, 365), (212, 365, 366), (211, 366, 367), (210, 367, 368), (209, 368, 369), (208, 369, 370), (207, 370, 371), (207, 372, 206), (205, 372, 373), (205, 374, 204), (204, 375, 203), (203, 376, 202), (202, 377, 201), (201, 378, 200), (200, 379, 199), (199, 380, 198), (198, 381, 197), (197, 382, 196), (195, 382, 383), (195, 384, 194), (194, 385, 193), (353, 385, 384), (353, 384, 383), (353, 383, 382), (353, 382, 381), (353, 381, 380), (353, 380, 379), (353, 379, 378), (353, 378, 377), (353, 377, 376), (353, 376, 375), (353, 375, 374), (353, 374, 373), (353, 373, 372), (353, 372, 371), (353, 371, 370), (353, 370, 369), (353, 369, 368), (353, 368, 367), (353, 367, 366), (353, 366, 365), (353, 365, 364), (353, 364, 363), (353, 363, 362), (353, 362, 361), (353, 361, 360), (353, 360, 359), (353, 359, 358), (353, 358, 357), (353, 357, 356), (353, 356, 355), (353, 355, 354), (354, 385, 353), (386, 418, 449), (416, 418, 417), (416, 420, 419), (415, 421, 420), (413, 421, 414), (413, 423, 422), (411, 423, 412), (411, 425, 424), (409, 425, 410), (409, 427, 426), (408, 428, 427), (407, 429, 428), (405, 429, 406), (404, 430, 405), (403, 431, 404), (403, 433, 432), (401, 433, 402), (400, 434, 401), (400, 436, 435), (399, 437, 436), (397, 437, 398), (396, 438, 397), (396, 440, 439), (394, 440, 395), (394, 442, 441), (393, 443, 442), (392, 444, 443), (390, 444, 391), (390, 446, 445), (388, 446, 389), (387, 447, 388), (386, 448, 387), (386, 547, 417), (417, 548, 416), (416, 549, 415), (415, 550, 414), (413, 550, 551), (412, 551, 552), (411, 552, 553), (410, 553, 554), (409, 554, 555), (408, 555, 556), (407, 556, 557), (406, 557, 558), (405, 558, 559), (404, 559, 560), (403, 560, 561), (402, 561, 562), (401, 562, 563), (400, 563, 564), (400, 565, 399), (398, 565, 566), (398, 567, 397), (397, 568, 396), (396, 569, 395), (395, 570, 394), (394, 571, 393), (393, 572, 392), (392, 573, 391), (391, 574, 390), (390, 575, 389), (388, 575, 576), (388, 577, 387), (387, 578, 386), (546, 578, 577), (546, 577, 576), (546, 576, 575), (546, 575, 574), (546, 574, 573), (546, 573, 572), (546, 572, 571), (546, 571, 570), (546, 570, 569), (546, 569, 568), (546, 568, 567), (546, 567, 566), (546, 566, 565), (546, 565, 564), (546, 564, 563), (546, 563, 562), (546, 562, 561), (546, 561, 560), (546, 560, 559), (546, 559, 558), (546, 558, 557), (546, 557, 556), (546, 556, 555), (546, 555, 554), (546, 554, 553), (546, 553, 552), (546, 552, 551), (546, 551, 550), (546, 550, 549), (546, 549, 548), (546, 548, 547), (547, 578, 546), (579, 611, 642), (609, 611, 610), (609, 613, 612), (608, 614, 613), (606, 614, 607), (606, 616, 615), (604, 616, 605), (604, 618, 617), (602, 618, 603), (602, 620, 619), (601, 621, 620), (600, 622, 621), (598, 622, 599), (597, 623, 598), (596, 624, 597), (596, 626, 625), (594, 626, 595), (593, 627, 594), (593, 629, 628), (592, 630, 629), (590, 630, 591), (589, 631, 590), (589, 633, 632), (587, 633, 588), (587, 635, 634), (586, 636, 635), (585, 637, 636), (583, 637, 584), (583, 639, 638), (581, 639, 582), (580, 640, 581), (579, 641, 580), (579, 740, 610), (610, 741, 609), (609, 742, 608), (608, 743, 607), (606, 743, 744), (605, 744, 745), (604, 745, 746), (603, 746, 747), (602, 747, 748), (601, 748, 749), (600, 749, 750), (599, 750, 751), (598, 751, 752), (597, 752, 753), (596, 753, 754), (595, 754, 755), (594, 755, 756), (593, 756, 757), (593, 758, 592), (591, 758, 759), (591, 760, 590), (590, 761, 589), (589, 762, 588), (588, 763, 587), (587, 764, 586), (586, 765, 585), (585, 766, 584), (584, 767, 583), (583, 768, 582), (581, 768, 769), (581, 770, 580), (580, 771, 579), (739, 771, 770), (739, 770, 769), (739, 769, 768), (739, 768, 767), (739, 767, 766), (739, 766, 765), (739, 765, 764), (739, 764, 763), (739, 763, 762), (739, 762, 761), (739, 761, 760), (739, 760, 759), (739, 759, 758), (739, 758, 757), (739, 757, 756), (739, 756, 755), (739, 755, 754), (739, 754, 753), (739, 753, 752), (739, 752, 751), (739, 751, 750), (739, 750, 749), (739, 749, 748), (739, 748, 747), (739, 747, 746), (739, 746, 745), (739, 745, 744), (739, 744, 743), (739, 743, 742), (739, 742, 741), (739, 741, 740), (740, 771, 739), (0, 31, 32), (30, 33, 32), (30, 29, 34), (29, 28, 35), (27, 36, 35), (27, 26, 37), (25, 38, 37), (25, 24, 39), (23, 40, 39), (23, 22, 41), (22, 21, 42), (21, 20, 43), (19, 44, 43), (18, 45, 44), (17, 46, 45), (17, 16, 47), (15, 48, 47), (14, 49, 48), (14, 13, 50), (13, 12, 51), (11, 52, 51), (10, 53, 52), (10, 9, 54), (8, 55, 54), (8, 7, 56), (7, 6, 57), (6, 5, 58), (4, 59, 58), (4, 3, 60), (2, 61, 60), (1, 62, 61), (0, 63, 62), (0, 192, 161), (31, 161, 162), (30, 162, 163), (29, 163, 164), (27, 28, 164), (26, 27, 165), (25, 26, 166), (24, 25, 167), (23, 24, 168), (22, 23, 169), (21, 22, 170), (20, 21, 171), (19, 20, 172), (18, 19, 173), (17, 18, 174), (16, 17, 175), (15, 16, 176), (14, 15, 177), (14, 178, 179), (12, 13, 179), (12, 180, 181), (11, 181, 182), (10, 182, 183), (9, 183, 184), (8, 184, 185), (7, 185, 186), (6, 186, 187), (5, 187, 188), (4, 188, 189), (2, 3, 189), (2, 190, 191), (1, 191, 192), (193, 224, 225), (223, 226, 225), (223, 222, 227), (222, 221, 228), (220, 229, 228), (220, 219, 230), (218, 231, 230), (218, 217, 232), (216, 233, 232), (216, 215, 234), (215, 214, 235), (214, 213, 236), (212, 237, 236), (211, 238, 237), (210, 239, 238), (210, 209, 240), (208, 241, 240), (207, 242, 241), (207, 206, 243), (206, 205, 244), (204, 245, 244), (203, 246, 245), (203, 202, 247), (201, 248, 247), (201, 200, 249), (200, 199, 250), (199, 198, 251), (197, 252, 251), (197, 196, 253), (195, 254, 253), (194, 255, 254), (193, 256, 255), (193, 385, 354), (224, 354, 355), (223, 355, 356), (222, 356, 357), (220, 221, 357), (219, 220, 358), (218, 219, 359), (217, 218, 360), (216, 217, 361), (215, 216, 362), (214, 215, 363), (213, 214, 364), (212, 213, 365), (211, 212, 366), (210, 211, 367), (209, 210, 368), (208, 209, 369), (207, 208, 370), (207, 371, 372), (205, 206, 372), (205, 373, 374), (204, 374, 375), (203, 375, 376), (202, 376, 377), (201, 377, 378), (200, 378, 379), (199, 379, 380), (198, 380, 381), (197, 381, 382), (195, 196, 382), (195, 383, 384), (194, 384, 385), (386, 417, 418), (416, 419, 418), (416, 415, 420), (415, 414, 421), (413, 422, 421), (413, 412, 423), (411, 424, 423), (411, 410, 425), (409, 426, 425), (409, 408, 427), (408, 407, 428), (407, 406, 429), (405, 430, 429), (404, 431, 430), (403, 432, 431), (403, 402, 433), (401, 434, 433), (400, 435, 434), (400, 399, 436), (399, 398, 437), (397, 438, 437), (396, 439, 438), (396, 395, 440), (394, 441, 440), (394, 393, 442), (393, 392, 443), (392, 391, 444), (390, 445, 444), (390, 389, 446), (388, 447, 446), (387, 448, 447), (386, 449, 448), (386, 578, 547), (417, 547, 548), (416, 548, 549), (415, 549, 550), (413, 414, 550), (412, 413, 551), (411, 412, 552), (410, 411, 553), (409, 410, 554), (408, 409, 555), (407, 408, 556), (406, 407, 557), (405, 406, 558), (404, 405, 559), (403, 404, 560), (402, 403, 561), (401, 402, 562), (400, 401, 563), (400, 564, 565), (398, 399, 565), (398, 566, 567), (397, 567, 568), (396, 568, 569), (395, 569, 570), (394, 570, 571), (393, 571, 572), (392, 572, 573), (391, 573, 574), (390, 574, 575), (388, 389, 575), (388, 576, 577), (387, 577, 578), (579, 610, 611), (609, 612, 611), (609, 608, 613), (608, 607, 614), (606, 615, 614), (606, 605, 616), (604, 617, 616), (604, 603, 618), (602, 619, 618), (602, 601, 620), (601, 600, 621), (600, 599, 622), (598, 623, 622), (597, 624, 623), (596, 625, 624), (596, 595, 626), (594, 627, 626), (593, 628, 627), (593, 592, 629), (592, 591, 630), (590, 631, 630), (589, 632, 631), (589, 588, 633), (587, 634, 633), (587, 586, 635), (586, 585, 636), (585, 584, 637), (583, 638, 637), (583, 582, 639), (581, 640, 639), (580, 641, 640), (579, 642, 641), (579, 771, 740), (610, 740, 741), (609, 741, 742), (608, 742, 743), (606, 607, 743), (605, 606, 744), (604, 605, 745), (603, 604, 746), (602, 603, 747), (601, 602, 748), (600, 601, 749), (599, 600, 750), (598, 599, 751), (597, 598, 752), (596, 597, 753), (595, 596, 754), (594, 595, 755), (593, 594, 756), (593, 757, 758), (591, 592, 758), (591, 759, 760), (590, 760, 761), (589, 761, 762), (588, 762, 763), (587, 763, 764), (586, 764, 765), (585, 765, 766), (584, 766, 767), (583, 767, 768), (581, 582, 768), (581, 769, 770), (580, 770, 771), (879, 880, 882), (882, 781, 874), (875, 881, 883), (883, 787, 878), (879, 788, 880), (882, 880, 781), (875, 782, 881), (883, 881, 787), (835, 836, 859), (835, 852, 773), (827, 845, 853), (853, 861, 854), (854, 844, 828), (829, 844, 843), (829, 842, 830), (830, 862, 855), (831, 862, 841), (831, 840, 856), (856, 839, 857), (857, 863, 858), (832, 863, 838), (832, 837, 833), (833, 836, 834), (851, 869, 790), (870, 869, 871), (870, 789, 868), (870, 860, 827), (774, 870, 827), (871, 851, 860), (880, 782, 781), (788, 881, 880), (835, 834, 836), (835, 859, 852), (827, 860, 845), (853, 845, 861), (854, 861, 844), (829, 828, 844), (829, 843, 842), (830, 842, 862), (831, 855, 862), (831, 841, 840), (856, 840, 839), (857, 839, 863), (832, 858, 863), (832, 838, 837), (833, 837, 836), (851, 871, 869), (870, 868, 869), (870, 774, 789), (870, 871, 860), (880, 881, 782), (788, 787, 881), (95, 127, 96), (95, 97, 94), (93, 97, 98), (92, 98, 99), (91, 99, 100), (90, 100, 101), (89, 101, 102), (88, 102, 103), (87, 103, 104), (86, 104, 105), (85, 105, 106), (84, 106, 107), (84, 108, 83), (82, 108, 109), (82, 110, 81), (81, 111, 80), (80, 112, 79), (79, 113, 78), (78, 114, 77), (77, 115, 76), (76, 116, 75), (75, 117, 74), (74, 118, 73), (73, 119, 72), (72, 120, 71), (71, 121, 70), (70, 122, 69), (69, 123, 68), (68, 124, 67), (66, 124, 125), (66, 126, 65), (64, 126, 127), (63, 129, 62), (62, 130, 61), (61, 131, 60), (60, 132, 59), (59, 133, 58), (58, 134, 57), (57, 135, 56), (56, 136, 55), (55, 137, 54), (54, 138, 53), (53, 139, 52), (52, 140, 51), (51, 141, 50), (49, 141, 142), (49, 143, 48), (48, 144, 47), (46, 144, 145), (46, 146, 45), (45, 147, 44), (44, 148, 43), (43, 149, 42), (42, 150, 41), (41, 151, 40), (40, 152, 39), (39, 153, 38), (38, 154, 37), (37, 155, 36), (36, 156, 35), (35, 157, 34), (34, 158, 33), (33, 159, 32), (32, 128, 63), (129, 127, 126), (129, 125, 130), (130, 124, 131), (132, 124, 123), (132, 122, 133), (134, 122, 121), (135, 121, 120), (135, 119, 136), (137, 119, 118), (138, 118, 117), (139, 117, 116), (140, 116, 115), (141, 115, 114), (142, 114, 113), (142, 112, 143), (143, 111, 144), (145, 111, 110), (145, 109, 146), (147, 109, 108), (148, 108, 107), (149, 107, 106), (149, 105, 150), (150, 104, 151), (151, 103, 152), (153, 103, 102), (153, 101, 154), (154, 100, 155), (155, 99, 156), (156, 98, 157), (158, 98, 97), (159, 97, 96), (159, 127, 128), (288, 320, 289), (288, 290, 287), (286, 290, 291), (285, 291, 292), (284, 292, 293), (283, 293, 294), (282, 294, 295), (281, 295, 296), (280, 296, 297), (279, 297, 298), (278, 298, 299), (277, 299, 300), (277, 301, 276), (275, 301, 302), (275, 303, 274), (274, 304, 273), (273, 305, 272), (272, 306, 271), (271, 307, 270), (270, 308, 269), (269, 309, 268), (268, 310, 267), (267, 311, 266), (266, 312, 265), (265, 313, 264), (264, 314, 263), (263, 315, 262), (262, 316, 261), (261, 317, 260), (259, 317, 318), (259, 319, 258), (257, 319, 320), (256, 322, 255), (255, 323, 254), (254, 324, 253), (253, 325, 252), (252, 326, 251), (251, 327, 250), (250, 328, 249), (249, 329, 248), (248, 330, 247), (247, 331, 246), (246, 332, 245), (245, 333, 244), (244, 334, 243), (242, 334, 335), (242, 336, 241), (241, 337, 240), (239, 337, 338), (239, 339, 238), (238, 340, 237), (237, 341, 236), (236, 342, 235), (235, 343, 234), (234, 344, 233), (233, 345, 232), (232, 346, 231), (231, 347, 230), (230, 348, 229), (229, 349, 228), (228, 350, 227), (227, 351, 226), (226, 352, 225), (225, 321, 256), (322, 320, 319), (322, 318, 323), (323, 317, 324), (325, 317, 316), (325, 315, 326), (327, 315, 314), (328, 314, 313), (328, 312, 329), (330, 312, 311), (331, 311, 310), (332, 310, 309), (333, 309, 308), (334, 308, 307), (335, 307, 306), (335, 305, 336), (336, 304, 337), (338, 304, 303), (338, 302, 339), (340, 302, 301), (341, 301, 300), (342, 300, 299), (342, 298, 343), (343, 297, 344), (344, 296, 345), (346, 296, 295), (346, 294, 347), (347, 293, 348), (348, 292, 349), (349, 291, 350), (351, 291, 290), (352, 290, 289), (352, 320, 321), (481, 513, 482), (481, 483, 480), (479, 483, 484), (478, 484, 485), (477, 485, 486), (476, 486, 487), (475, 487, 488), (474, 488, 489), (473, 489, 490), (472, 490, 491), (471, 491, 492), (470, 492, 493), (469, 493, 494), (469, 495, 468), (468, 496, 467), (467, 497, 466), (466, 498, 465), (465, 499, 464), (464, 500, 463), (463, 501, 462), (462, 502, 461), (461, 503, 460), (460, 504, 459), (459, 505, 458), (458, 506, 457), (457, 507, 456), (456, 508, 455), (455, 509, 454), (454, 510, 453), (452, 510, 511), (452, 512, 451), (450, 512, 513), (449, 515, 448), (448, 516, 447), (447, 517, 446), (446, 518, 445), (445, 519, 444), (444, 520, 443), (443, 521, 442), (442, 522, 441), (441, 523, 440), (440, 524, 439), (439, 525, 438), (438, 526, 437), (437, 527, 436), (435, 527, 528), (435, 529, 434), (434, 530, 433), (432, 530, 531), (432, 532, 431), (431, 533, 430), (430, 534, 429), (429, 535, 428), (428, 536, 427), (427, 537, 426), (426, 538, 425), (425, 539, 424), (424, 540, 423), (423, 541, 422), (422, 542, 421), (421, 543, 420), (420, 544, 419), (419, 545, 418), (418, 514, 449), (515, 513, 512), (515, 511, 516), (516, 510, 517), (518, 510, 509), (518, 508, 519), (520, 508, 507), (521, 507, 506), (521, 505, 522), (523, 505, 504), (524, 504, 503), (525, 503, 502), (526, 502, 501), (527, 501, 500), (528, 500, 499), (528, 498, 529), (529, 497, 530), (531, 497, 496), (531, 495, 532), (533, 495, 494), (533, 493, 534), (535, 493, 492), (535, 491, 536), (536, 490, 537), (537, 489, 538), (539, 489, 488), (539, 487, 540), (540, 486, 541), (541, 485, 542), (542, 484, 543), (544, 484, 483), (545, 483, 482), (545, 513, 514), (674, 706, 675), (674, 676, 673), (672, 676, 677), (671, 677, 678), (670, 678, 679), (669, 679, 680), (668, 680, 681), (667, 681, 682), (666, 682, 683), (665, 683, 684), (664, 684, 685), (663, 685, 686), (662, 686, 687), (662, 688, 661), (661, 689, 660), (660, 690, 659), (659, 691, 658), (658, 692, 657), (657, 693, 656), (656, 694, 655), (655, 695, 654), (654, 696, 653), (653, 697, 652), (652, 698, 651), (651, 699, 650), (650, 700, 649), (649, 701, 648), (648, 702, 647), (647, 703, 646), (645, 703, 704), (645, 705, 644), (643, 705, 706), (642, 708, 641), (641, 709, 640), (640, 710, 639), (639, 711, 638), (638, 712, 637), (637, 713, 636), (636, 714, 635), (635, 715, 634), (634, 716, 633), (633, 717, 632), (632, 718, 631), (631, 719, 630), (630, 720, 629), (628, 720, 721), (628, 722, 627), (627, 723, 626), (625, 723, 724), (625, 725, 624), (624, 726, 623), (623, 727, 622), (622, 728, 621), (621, 729, 620), (620, 730, 619), (619, 731, 618), (618, 732, 617), (617, 733, 616), (616, 734, 615), (615, 735, 614), (614, 736, 613), (613, 737, 612), (612, 738, 611), (611, 707, 642), (708, 706, 705), (708, 704, 709), (709, 703, 710), (711, 703, 702), (711, 701, 712), (713, 701, 700), (714, 700, 699), (714, 698, 715), (716, 698, 697), (717, 697, 696), (718, 696, 695), (719, 695, 694), (720, 694, 693), (721, 693, 692), (721, 691, 722), (722, 690, 723), (724, 690, 689), (724, 688, 725), (726, 688, 687), (726, 686, 727), (728, 686, 685), (728, 684, 729), (729, 683, 730), (730, 682, 731), (732, 682, 681), (732, 680, 733), (733, 679, 734), (734, 678, 735), (735, 677, 736), (737, 677, 676), (738, 676, 675), (738, 706, 707), (95, 64, 127), (95, 96, 97), (93, 94, 97), (92, 93, 98), (91, 92, 99), (90, 91, 100), (89, 90, 101), (88, 89, 102), (87, 88, 103), (86, 87, 104), (85, 86, 105), (84, 85, 106), (84, 107, 108), (82, 83, 108), (82, 109, 110), (81, 110, 111), (80, 111, 112), (79, 112, 113), (78, 113, 114), (77, 114, 115), (76, 115, 116), (75, 116, 117), (74, 117, 118), (73, 118, 119), (72, 119, 120), (71, 120, 121), (70, 121, 122), (69, 122, 123), (68, 123, 124), (66, 67, 124), (66, 125, 126), (64, 65, 126), (63, 128, 129), (62, 129, 130), (61, 130, 131), (60, 131, 132), (59, 132, 133), (58, 133, 134), (57, 134, 135), (56, 135, 136), (55, 136, 137), (54, 137, 138), (53, 138, 139), (52, 139, 140), (51, 140, 141), (49, 50, 141), (49, 142, 143), (48, 143, 144), (46, 47, 144), (46, 145, 146), (45, 146, 147), (44, 147, 148), (43, 148, 149), (42, 149, 150), (41, 150, 151), (40, 151, 152), (39, 152, 153), (38, 153, 154), (37, 154, 155), (36, 155, 156), (35, 156, 157), (34, 157, 158), (33, 158, 159), (32, 159, 128), (129, 128, 127), (129, 126, 125), (130, 125, 124), (132, 131, 124), (132, 123, 122), (134, 133, 122), (135, 134, 121), (135, 120, 119), (137, 136, 119), (138, 137, 118), (139, 138, 117), (140, 139, 116), (141, 140, 115), (142, 141, 114), (142, 113, 112), (143, 112, 111), (145, 144, 111), (145, 110, 109), (147, 146, 109), (148, 147, 108), (149, 148, 107), (149, 106, 105), (150, 105, 104), (151, 104, 103), (153, 152, 103), (153, 102, 101), (154, 101, 100), (155, 100, 99), (156, 99, 98), (158, 157, 98), (159, 158, 97), (159, 96, 127), (288, 257, 320), (288, 289, 290), (286, 287, 290), (285, 286, 291), (284, 285, 292), (283, 284, 293), (282, 283, 294), (281, 282, 295), (280, 281, 296), (279, 280, 297), (278, 279, 298), (277, 278, 299), (277, 300, 301), (275, 276, 301), (275, 302, 303), (274, 303, 304), (273, 304, 305), (272, 305, 306), (271, 306, 307), (270, 307, 308), (269, 308, 309), (268, 309, 310), (267, 310, 311), (266, 311, 312), (265, 312, 313), (264, 313, 314), (263, 314, 315), (262, 315, 316), (261, 316, 317), (259, 260, 317), (259, 318, 319), (257, 258, 319), (256, 321, 322), (255, 322, 323), (254, 323, 324), (253, 324, 325), (252, 325, 326), (251, 326, 327), (250, 327, 328), (249, 328, 329), (248, 329, 330), (247, 330, 331), (246, 331, 332), (245, 332, 333), (244, 333, 334), (242, 243, 334), (242, 335, 336), (241, 336, 337), (239, 240, 337), (239, 338, 339), (238, 339, 340), (237, 340, 341), (236, 341, 342), (235, 342, 343), (234, 343, 344), (233, 344, 345), (232, 345, 346), (231, 346, 347), (230, 347, 348), (229, 348, 349), (228, 349, 350), (227, 350, 351), (226, 351, 352), (225, 352, 321), (322, 321, 320), (322, 319, 318), (323, 318, 317), (325, 324, 317), (325, 316, 315), (327, 326, 315), (328, 327, 314), (328, 313, 312), (330, 329, 312), (331, 330, 311), (332, 331, 310), (333, 332, 309), (334, 333, 308), (335, 334, 307), (335, 306, 305), (336, 305, 304), (338, 337, 304), (338, 303, 302), (340, 339, 302), (341, 340, 301), (342, 341, 300), (342, 299, 298), (343, 298, 297), (344, 297, 296), (346, 345, 296), (346, 295, 294), (347, 294, 293), (348, 293, 292), (349, 292, 291), (351, 350, 291), (352, 351, 290), (352, 289, 320), (481, 450, 513), (481, 482, 483), (479, 480, 483), (478, 479, 484), (477, 478, 485), (476, 477, 486), (475, 476, 487), (474, 475, 488), (473, 474, 489), (472, 473, 490), (471, 472, 491), (470, 471, 492), (469, 470, 493), (469, 494, 495), (468, 495, 496), (467, 496, 497), (466, 497, 498), (465, 498, 499), (464, 499, 500), (463, 500, 501), (462, 501, 502), (461, 502, 503), (460, 503, 504), (459, 504, 505), (458, 505, 506), (457, 506, 507), (456, 507, 508), (455, 508, 509), (454, 509, 510), (452, 453, 510), (452, 511, 512), (450, 451, 512), (449, 514, 515), (448, 515, 516), (447, 516, 517), (446, 517, 518), (445, 518, 519), (444, 519, 520), (443, 520, 521), (442, 521, 522), (441, 522, 523), (440, 523, 524), (439, 524, 525), (438, 525, 526), (437, 526, 527), (435, 436, 527), (435, 528, 529), (434, 529, 530), (432, 433, 530), (432, 531, 532), (431, 532, 533), (430, 533, 534), (429, 534, 535), (428, 535, 536), (427, 536, 537), (426, 537, 538), (425, 538, 539), (424, 539, 540), (423, 540, 541), (422, 541, 542), (421, 542, 543), (420, 543, 544), (419, 544, 545), (418, 545, 514), (515, 514, 513), (515, 512, 511), (516, 511, 510), (518, 517, 510), (518, 509, 508), (520, 519, 508), (521, 520, 507), (521, 506, 505), (523, 522, 505), (524, 523, 504), (525, 524, 503), (526, 525, 502), (527, 526, 501), (528, 527, 500), (528, 499, 498), (529, 498, 497), (531, 530, 497), (531, 496, 495), (533, 532, 495), (533, 494, 493), (535, 534, 493), (535, 492, 491), (536, 491, 490), (537, 490, 489), (539, 538, 489), (539, 488, 487), (540, 487, 486), (541, 486, 485), (542, 485, 484), (544, 543, 484), (545, 544, 483), (545, 482, 513), (674, 643, 706), (674, 675, 676), (672, 673, 676), (671, 672, 677), (670, 671, 678), (669, 670, 679), (668, 669, 680), (667, 668, 681), (666, 667, 682), (665, 666, 683), (664, 665, 684), (663, 664, 685), (662, 663, 686), (662, 687, 688), (661, 688, 689), (660, 689, 690), (659, 690, 691), (658, 691, 692), (657, 692, 693), (656, 693, 694), (655, 694, 695), (654, 695, 696), (653, 696, 697), (652, 697, 698), (651, 698, 699), (650, 699, 700), (649, 700, 701), (648, 701, 702), (647, 702, 703), (645, 646, 703), (645, 704, 705), (643, 644, 705), (642, 707, 708), (641, 708, 709), (640, 709, 710), (639, 710, 711), (638, 711, 712), (637, 712, 713), (636, 713, 714), (635, 714, 715), (634, 715, 716), (633, 716, 717), (632, 717, 718), (631, 718, 719), (630, 719, 720), (628, 629, 720), (628, 721, 722), (627, 722, 723), (625, 626, 723), (625, 724, 725), (624, 725, 726), (623, 726, 727), (622, 727, 728), (621, 728, 729), (620, 729, 730), (619, 730, 731), (618, 731, 732), (617, 732, 733), (616, 733, 734), (615, 734, 735), (614, 735, 736), (613, 736, 737), (612, 737, 738), (611, 738, 707), (708, 707, 706), (708, 705, 704), (709, 704, 703), (711, 710, 703), (711, 702, 701), (713, 712, 701), (714, 713, 700), (714, 699, 698), (716, 715, 698), (717, 716, 697), (718, 717, 696), (719, 718, 695), (720, 719, 694), (721, 720, 693), (721, 692, 691), (722, 691, 690), (724, 723, 690), (724, 689, 688), (726, 725, 688), (726, 687, 686), (728, 727, 686), (728, 685, 684), (729, 684, 683), (730, 683, 682), (732, 731, 682), (732, 681, 680), (733, 680, 679), (734, 679, 678), (735, 678, 677), (737, 736, 677), (738, 737, 676), (738, 675, 706), (877, 879, 882), (772, 882, 874), (775, 883, 876), (876, 878, 785), (877, 786, 879), (772, 877, 882), (775, 875, 883), (876, 883, 878)])
me_car.polygons.foreach_set('use_smooth', [0, 0, 0, 0, 0, 0, 0, 0, 0, 0, 0, 0, 0, 0, 0, 0, 0, 0, 0, 0, 0, 0, 0, 0, 0, 0, 0, 0, 0, 0, 0, 0, 0, 0, 0, 0, 0, 0, 0, 0, 0, 0, 0, 0, 0, 0, 0, 0, 0, 0, 0, 0, 0, 0, 0, 0, 0, 0, 0, 0, 0, 0, 0, 0, 0, 0, 0, 0, 0, 0, 0, 0, 0, 0, 0, 0, 0, 0, 0, 0, 0, 0, 0, 0, 0, 0, 0, 0, 0, 0, 0, 0, 0, 0, 0, 0, 0, 0, 0, 0, 0, 0, 0, 0, 0, 0, 0, 0, 0, 0, 0, 0, 0, 0, 0, 0, 0, 0, 0, 0, 0, 0, 0, 0, 0, 0, 0, 0, 0, 0, 0, 0, 0, 0, 0, 0, 0, 0, 0, 0, 0, 0, 0, 0, 0, 0, 0, 0, 0, 0, 0, 1, 1, 1, 1, 1, 1, 1, 1, 1, 1, 1, 1, 1, 1, 1, 1, 1, 1, 1, 1, 1, 1, 1, 1, 1, 1, 1, 1, 1, 1, 1, 1, 1, 1, 1, 1, 1, 1, 1, 1, 1, 1, 1, 1, 1, 1, 1, 1, 1, 1, 1, 1, 1, 1, 1, 1, 1, 1, 1, 1, 1, 1, 1, 1, 1, 1, 1, 1, 1, 1, 1, 1, 1, 1, 1, 1, 1, 1, 1, 1, 1, 1, 1, 1, 1, 1, 1, 1, 1, 1, 1, 1, 1, 1, 1, 1, 1, 1, 1, 1, 1, 1, 1, 1, 1, 1, 1, 1, 1, 1, 1, 1, 1, 1, 1, 1, 1, 1, 1, 1, 1, 1, 1, 1, 1, 1, 1, 1, 1, 1, 1, 1, 1, 1, 1, 1, 1, 1, 1, 1, 1, 1, 1, 1, 1, 1, 1, 1, 1, 1, 1, 1, 1, 1, 1, 1, 1, 1, 1, 1, 1, 1, 1, 1, 1, 1, 1, 1, 1, 1, 1, 1, 1, 1, 1, 1, 1, 1, 1, 1, 1, 1, 1, 1, 1, 1, 1, 1, 1, 1, 1, 1, 1, 1, 1, 1, 1, 1, 1, 1, 1, 1, 1, 1, 1, 1, 1, 1, 1, 1, 1, 1, 1, 1, 1, 1, 1, 1, 1, 1, 1, 1, 1, 1, 1, 1, 1, 1, 1, 1, 1, 1, 1, 1, 1, 1, 1, 1, 1, 1, 1, 1, 1, 1, 1, 1, 1, 1, 1, 1, 1, 1, 1, 1, 1, 1, 1, 1, 1, 1, 1, 1, 1, 1, 1, 1, 1, 1, 1, 1, 1, 1, 1, 1, 1, 1, 1, 1, 1, 1, 1, 1, 1, 1, 1, 1, 1, 1, 1, 1, 1, 1, 1, 1, 1, 1, 1, 1, 1, 1, 1, 1, 1, 1, 1, 1, 1, 1, 1, 1, 1, 1, 1, 1, 1, 1, 1, 1, 1, 1, 1, 1, 1, 1, 1, 1, 1, 1, 1, 1, 1, 1, 1, 1, 1, 1, 1, 1, 1, 1, 1, 1, 1, 1, 1, 1, 1, 1, 1, 1, 1, 1, 1, 1, 1, 1, 1, 1, 1, 1, 1, 1, 1, 1, 1, 1, 1, 1, 1, 1, 1, 1, 1, 1, 1, 1, 1, 1, 1, 1, 1, 1, 1, 1, 1, 1, 1, 1, 1, 1, 1, 1, 1, 1, 1, 1, 1, 1, 1, 1, 1, 1, 1, 1, 1, 1, 1, 1, 1, 1, 1, 1, 1, 1, 1, 1, 1, 1, 1, 1, 1, 1, 1, 1, 1, 1, 1, 1, 1, 1, 1, 1, 1, 1, 1, 1, 1, 1, 1, 1, 1, 1, 1, 1, 1, 1, 1, 1, 1, 1, 1, 1, 1, 1, 1, 1, 1, 1, 1, 1, 1, 1, 1, 1, 1, 1, 1, 1, 1, 1, 1, 1, 1, 1, 1, 1, 1, 1, 1, 1, 1, 1, 1, 1, 1, 1, 1, 1, 1, 1, 1, 1, 1, 1, 1, 1, 1, 1, 1, 1, 1, 1, 1, 1, 1, 1, 1, 1, 1, 1, 1, 1, 1, 1, 1, 1, 1, 1, 1, 1, 1, 1, 1, 1, 1, 1, 1, 1, 1, 1, 1, 1, 1, 1, 1, 1, 1, 1, 1, 1, 1, 1, 1, 1, 1, 1, 1, 1, 1, 1, 1, 1, 1, 1, 1, 1, 1, 1, 1, 1, 1, 1, 1, 1, 1, 1, 1, 1, 1, 1, 1, 1, 1, 1, 1, 1, 1, 1, 1, 1, 1, 1, 1, 1, 1, 1, 1, 1, 1, 1, 1, 1, 1, 1, 1, 1, 1, 1, 1, 1, 1, 1, 1, 1, 1, 1, 1, 1, 1, 1, 1, 1, 1, 1, 1, 1, 1, 1, 1, 1, 1, 1, 1, 1, 1, 1, 1, 1, 1, 1, 1, 1, 1, 1, 1, 1, 1, 1, 1, 1, 0, 0, 0, 0, 0, 0, 0, 0, 0, 0, 0, 0, 0, 0, 0, 0, 0, 0, 0, 0, 0, 0, 0, 0, 0, 0, 0, 0, 0, 0, 0, 0, 0, 0, 0, 0, 0, 0, 0, 0, 0, 0, 0, 0, 0, 0, 0, 0, 0, 0, 0, 0, 1, 1, 1, 1, 1, 1, 1, 1, 1, 1, 1, 1, 1, 1, 1, 1, 1, 1, 1, 1, 1, 1, 1, 1, 1, 1, 1, 1, 1, 1, 1, 1, 1, 1, 1, 1, 1, 1, 1, 1, 1, 1, 1, 1, 1, 1, 1, 1, 1, 1, 1, 1, 1, 1, 1, 1, 1, 1, 1, 1, 1, 1, 1, 1, 1, 1, 1, 1, 1, 1, 1, 1, 1, 1, 1, 1, 1, 1, 1, 1, 1, 1, 1, 1, 1, 1, 1, 1, 1, 1, 1, 1, 1, 1, 1, 1, 1, 1, 1, 1, 1, 1, 1, 1, 1, 1, 1, 1, 1, 1, 1, 1, 1, 1, 1, 1, 1, 1, 1, 1, 1, 1, 1, 1, 1, 1, 1, 1, 1, 1, 1, 1, 1, 1, 1, 1, 1, 1, 1, 1, 1, 1, 1, 1, 1, 1, 1, 1, 1, 1, 1, 1, 1, 1, 1, 1, 1, 1, 1, 1, 1, 1, 1, 1, 1, 1, 1, 1, 1, 1, 1, 1, 1, 1, 1, 1, 1, 1, 1, 1, 1, 1, 1, 1, 1, 1, 1, 1, 1, 1, 1, 1, 1, 1, 1, 1, 1, 1, 1, 1, 1, 1, 1, 1, 1, 1, 1, 1, 1, 1, 1, 1, 1, 1, 1, 1, 1, 1, 1, 1, 1, 1, 1, 1, 1, 1, 1, 1, 1, 1, 1, 1, 1, 1, 1, 1, 1, 1, 1, 1, 1, 1, 1, 1, 1, 1, 1, 1, 1, 1, 1, 1, 1, 1, 1, 1, 1, 1, 1, 1, 1, 1, 1, 1, 1, 1, 1, 1, 1, 1, 1, 1, 1, 1, 1, 1, 1, 1, 1, 1, 1, 1, 1, 1, 1, 1, 1, 1, 1, 1, 1, 1, 1, 1, 1, 1, 1, 1, 1, 1, 1, 1, 1, 1, 1, 1, 1, 1, 1, 1, 1, 1, 1, 1, 1, 1, 1, 1, 1, 1, 1, 1, 1, 1, 1, 1, 1, 1, 1, 1, 1, 1, 1, 1, 1, 1, 1, 1, 1, 1, 1, 1, 1, 1, 1, 1, 1, 1, 1, 1, 1, 1, 1, 1, 1, 1, 1, 1, 1, 1, 1, 1, 1, 1, 1, 1, 1, 1, 1, 1, 1, 1, 1, 1, 1, 1, 1, 1, 1, 1, 1, 1, 1, 1, 1, 1, 1, 1, 1, 1, 1, 1, 1, 1, 1, 1, 1, 1, 1, 1, 1, 1, 1, 1, 1, 1, 1, 1, 1, 1, 1, 1, 1, 1, 1, 1, 1, 1, 1, 1, 1, 1, 1, 1, 1, 1, 1, 1, 1, 1, 1, 1, 1, 1, 1, 1, 1, 1, 1, 1, 1, 1, 1, 1, 1, 1, 1, 1, 1, 1, 1, 1, 1, 1, 1, 1, 1, 1, 1, 1, 1, 1, 1, 1, 1, 1, 1, 1, 1, 1, 1, 1, 1, 1, 1, 1, 1, 1, 1, 1, 1, 1, 1, 1, 1, 1, 1, 1, 1, 1, 1, 1, 1, 1, 1, 1, 1, 1, 1, 1, 1, 1, 1, 1, 1, 1, 1, 1, 1, 1, 1, 1, 1, 1, 1, 1, 1, 1, 1, 1, 1, 1, 1, 1, 1, 1, 1, 1, 1, 1, 1, 1, 1, 1, 1, 1, 1, 1, 1, 1, 1, 1, 1, 1, 1, 1, 1, 1, 1, 1, 1, 1, 1, 1, 1, 1, 1, 1, 1, 1, 1, 1, 1, 1, 1, 1, 1, 1, 1, 1, 1, 1, 1, 1, 1, 1, 1, 1, 1, 1, 1, 1, 1, 1, 1, 1, 1, 1, 1, 1, 1, 1, 1, 1, 1, 1, 1, 1, 1, 1, 1, 1, 1, 1, 1, 1, 1, 1, 1, 1, 1, 1, 1, 1, 1, 1, 1, 1, 1, 1, 1, 1, 1, 1, 1, 1, 1, 1, 1, 1, 1, 1, 1, 1, 1, 1, 1, 1, 1, 1, 1, 1, 1, 1, 1, 1, 1, 1, 1, 1, 1, 1, 1, 1, 1, 1, 1, 1, 1, 1, 1, 1, 1, 1, 1, 1, 1, 1, 1, 1, 1, 1, 1, 1, 1, 1, 1, 1, 1, 1, 1, 1, 1, 1, 1, 1, 1, 1, 1, 1, 1, 1, 1, 1, 1, 1, 1, 1, 1, 1, 1, 1, 1, 1, 1, 1, 1, 1, 1, 1, 1, 1, 1, 1, 1, 1, 1, 1, 1, 1, 1, 1, 1, 1, 1, 1, 1, 1, 1, 1, 1, 1, 1, 1, 1, 1, 1, 1, 1, 1, 1, 1, 1, 1, 1, 1, 1, 1, 1, 1, 1, 1, 1, 1, 1, 1, 1, 1, 1, 1, 1, 1, 1, 1, 1, 1, 1, 1, 0, 0, 0, 0, 0, 0, 0, 0])
me_car.polygons.foreach_set('material_index', [0, 0, 0, 0, 0, 0, 0, 0, 0, 0, 0, 0, 0, 0, 0, 0, 0, 0, 0, 0, 0, 0, 0, 0, 0, 0, 0, 0, 0, 0, 0, 0, 0, 0, 0, 0, 0, 0, 0, 0, 0, 0, 0, 0, 0, 0, 0, 0, 0, 0, 0, 0, 0, 0, 0, 0, 0, 0, 0, 0, 0, 0, 0, 0, 0, 0, 0, 0, 0, 0, 0, 0, 0, 0, 0, 0, 0, 0, 0, 0, 0, 0, 0, 0, 0, 0, 0, 0, 0, 0, 0, 0, 0, 0, 0, 0, 0, 0, 0, 0, 0, 0, 0, 0, 0, 0, 0, 0, 0, 0, 0, 0, 0, 0, 0, 0, 0, 0, 0, 0, 0, 0, 0, 0, 0, 0, 0, 0, 0, 0, 0, 0, 0, 0, 0, 0, 0, 0, 0, 1, 1, 1, 1, 1, 1, 1, 1, 1, 1, 1, 1, 0, 0, 0, 0, 0, 0, 0, 0, 0, 0, 0, 0, 0, 0, 0, 0, 0, 0, 0, 0, 0, 0, 0, 0, 0, 0, 0, 0, 0, 0, 0, 0, 0, 0, 0, 0, 0, 0, 0, 0, 0, 0, 0, 0, 0, 0, 0, 0, 0, 0, 0, 0, 0, 0, 0, 0, 0, 0, 0, 0, 0, 0, 0, 0, 0, 0, 0, 0, 0, 0, 0, 0, 0, 0, 0, 0, 0, 0, 0, 0, 0, 0, 0, 0, 0, 0, 0, 0, 0, 0, 0, 0, 0, 0, 0, 0, 0, 0, 0, 0, 0, 0, 0, 0, 0, 0, 0, 0, 0, 0, 0, 0, 0, 0, 0, 0, 0, 0, 0, 0, 0, 0, 0, 0, 0, 0, 0, 0, 0, 0, 0, 0, 0, 0, 0, 0, 0, 0, 0, 0, 0, 0, 0, 0, 0, 0, 0, 0, 0, 0, 0, 0, 0, 0, 0, 0, 0, 0, 0, 0, 0, 0, 0, 0, 0, 0, 0, 0, 0, 0, 0, 0, 0, 0, 0, 0, 0, 0, 0, 0, 0, 0, 0, 0, 0, 0, 0, 0, 0, 0, 0, 0, 0, 0, 0, 0, 0, 0, 0, 0, 0, 0, 0, 0, 0, 0, 0, 0, 0, 0, 0, 0, 0, 0, 0, 0, 0, 0, 0, 0, 0, 0, 0, 0, 0, 0, 0, 0, 0, 0, 0, 0, 0, 0, 0, 0, 0, 0, 0, 0, 0, 0, 0, 0, 0, 0, 0, 0, 0, 0, 0, 0, 0, 0, 0, 0, 0, 0, 0, 0, 0, 0, 0, 0, 0, 0, 0, 0, 0, 0, 0, 0, 0, 0, 0, 0, 0, 0, 0, 0, 0, 0, 0, 0, 0, 0, 0, 0, 0, 0, 0, 0, 0, 0, 0, 0, 0, 0, 0, 0, 0, 0, 0, 0, 0, 0, 0, 0, 0, 0, 0, 0, 0, 0, 0, 0, 0, 0, 0, 0, 0, 0, 0, 0, 0, 0, 0, 0, 0, 0, 0, 0, 0, 0, 0, 0, 0, 0, 0, 0, 0, 0, 0, 0, 0, 0, 0, 0, 0, 0, 0, 0, 0, 0, 0, 0, 0, 0, 0, 0, 0, 0, 0, 0, 0, 0, 0, 0, 0, 0, 0, 0, 0, 0, 0, 0, 0, 0, 0, 0, 0, 0, 0, 0, 0, 0, 0, 0, 0, 0, 0, 0, 0, 0, 0, 0, 0, 0, 0, 0, 0, 0, 0, 0, 0, 0, 0, 0, 0, 0, 0, 0, 0, 0, 0, 0, 0, 0, 0, 0, 0, 0, 0, 0, 0, 0, 0, 0, 0, 0, 0, 0, 0, 0, 0, 0, 0, 0, 0, 0, 0, 0, 0, 0, 0, 0, 0, 0, 0, 0, 0, 0, 0, 0, 0, 0, 0, 0, 0, 0, 0, 0, 0, 0, 0, 0, 0, 0, 0, 0, 0, 0, 0, 0, 0, 0, 0, 0, 0, 0, 0, 0, 0, 0, 0, 0, 0, 0, 0, 0, 0, 0, 0, 0, 0, 0, 0, 0, 0, 0, 0, 0, 0, 0, 0, 0, 0, 0, 0, 0, 0, 0, 0, 0, 0, 0, 0, 0, 0, 0, 0, 0, 0, 0, 0, 0, 0, 0, 0, 0, 0, 0, 0, 0, 0, 0, 0, 0, 0, 0, 0, 0, 0, 0, 0, 0, 0, 0, 0, 0, 0, 0, 0, 0, 0, 0, 0, 0, 0, 0, 0, 0, 0, 0, 0, 0, 0, 0, 0, 0, 0, 0, 0, 0, 0, 0, 0, 0, 0, 0, 0, 0, 0, 0, 0, 0, 0, 0, 0, 0, 0, 0, 0, 0, 0, 0, 0, 0, 0, 0, 0, 0, 0, 0, 0, 0, 0, 0, 0, 0, 0, 0, 0, 0, 0, 0, 0, 0, 0, 0, 0, 0, 0, 0, 0, 0, 0, 0, 0, 0, 0, 0, 0, 0, 0, 0, 0, 0, 0, 0, 2, 2, 2, 2, 2, 2, 2, 2, 3, 3, 3, 3, 3, 3, 3, 3, 3, 3, 3, 3, 3, 3, 3, 3, 3, 3, 3, 3, 3, 3, 3, 3, 3, 3, 3, 3, 3, 3, 3, 3, 3, 3, 3, 3, 3, 3, 3, 3, 3, 3, 3, 3, 4, 4, 4, 4, 4, 4, 4, 4, 4, 4, 4, 4, 4, 4, 4, 4, 4, 4, 4, 4, 4, 4, 4, 4, 4, 4, 4, 4, 4, 4, 4, 4, 4, 4, 4, 4, 4, 4, 4, 4, 4, 4, 4, 4, 4, 4, 4, 4, 4, 4, 4, 4, 4, 4, 4, 4, 4, 4, 4, 4, 4, 4, 4, 4, 4, 4, 4, 4, 4, 4, 4, 4, 4, 4, 4, 4, 4, 4, 4, 4, 4, 4, 4, 4, 4, 4, 4, 4, 4, 4, 4, 4, 4, 4, 4, 4, 4, 4, 4, 4, 4, 4, 4, 4, 4, 4, 4, 4, 4, 4, 4, 4, 4, 4, 4, 4, 4, 4, 4, 4, 4, 4, 4, 4, 4, 4, 4, 4, 4, 4, 4, 4, 4, 4, 4, 4, 4, 4, 4, 4, 4, 4, 4, 4, 4, 4, 4, 4, 4, 4, 4, 4, 4, 4, 4, 4, 4, 4, 4, 4, 4, 4, 4, 4, 4, 4, 4, 4, 4, 4, 4, 4, 4, 4, 4, 4, 4, 4, 4, 4, 4, 4, 4, 4, 4, 4, 4, 4, 4, 4, 4, 4, 4, 4, 4, 4, 4, 4, 4, 4, 4, 4, 4, 4, 4, 4, 4, 4, 4, 4, 4, 4, 4, 4, 4, 4, 4, 4, 4, 4, 4, 4, 4, 4, 4, 4, 4, 4, 4, 4, 4, 4, 4, 4, 4, 4, 4, 4, 4, 4, 4, 4, 4, 4, 4, 4, 4, 4, 4, 4, 4, 4, 4, 4, 4, 4, 4, 4, 4, 4, 4, 4, 4, 4, 4, 4, 4, 4, 4, 4, 4, 4, 4, 4, 4, 4, 4, 4, 4, 4, 4, 4, 4, 4, 4, 4, 4, 4, 4, 4, 4, 4, 4, 4, 4, 4, 4, 4, 4, 4, 4, 4, 4, 4, 4, 4, 4, 4, 4, 4, 4, 4, 4, 4, 4, 4, 4, 4, 4, 4, 4, 4, 4, 4, 4, 4, 4, 4, 4, 4, 4, 4, 4, 4, 4, 4, 4, 4, 4, 4, 4, 4, 4, 4, 4, 4, 4, 4, 4, 4, 4, 4, 4, 4, 4, 4, 4, 4, 4, 4, 4, 4, 4, 4, 4, 4, 4, 4, 4, 4, 4, 4, 4, 4, 4, 4, 4, 4, 4, 4, 4, 4, 4, 4, 4, 4, 4, 4, 4, 4, 4, 4, 4, 4, 4, 4, 4, 4, 4, 4, 4, 4, 4, 4, 4, 4, 4, 4, 4, 4, 4, 4, 4, 4, 4, 4, 4, 4, 4, 4, 4, 4, 4, 4, 4, 4, 4, 4, 4, 4, 4, 4, 4, 4, 4, 4, 4, 4, 4, 4, 4, 4, 4, 4, 4, 4, 4, 4, 4, 4, 4, 4, 4, 4, 4, 4, 4, 4, 4, 4, 4, 4, 4, 4, 4, 4, 4, 4, 4, 4, 4, 4, 4, 4, 4, 4, 4, 4, 4, 4, 4, 4, 4, 4, 4, 4, 4, 4, 4, 4, 4, 4, 4, 4, 4, 4, 4, 4, 4, 4, 4, 4, 4, 4, 4, 4, 4, 4, 4, 4, 4, 4, 4, 4, 4, 4, 4, 4, 4, 4, 4, 4, 4, 4, 4, 4, 4, 4, 4, 4, 4, 4, 4, 4, 4, 4, 4, 4, 4, 4, 4, 4, 4, 4, 4, 4, 4, 4, 4, 4, 4, 4, 4, 4, 4, 4, 4, 4, 4, 4, 4, 4, 4, 4, 4, 4, 4, 4, 4, 4, 4, 4, 4, 4, 4, 4, 4, 4, 4, 4, 4, 4, 4, 4, 4, 4, 4, 4, 4, 4, 4, 4, 4, 4, 4, 4, 4, 4, 4, 4, 4, 4, 4, 4, 4, 4, 4, 4, 4, 4, 4, 4, 4, 4, 4, 4, 4, 4, 4, 4, 4, 4, 4, 4, 4, 4, 4, 4, 4, 4, 4, 4, 4, 4, 4, 4, 4, 4, 4, 4, 4, 4, 4, 4, 4, 4, 4, 4, 4, 4, 4, 4, 4, 4, 4, 4, 4, 4, 4, 4, 4, 4, 4, 4, 4, 4, 4, 4, 4, 4, 4, 4, 4, 4, 4, 4, 4, 4, 4, 4, 4, 4, 4, 4, 4, 4, 4, 4, 4, 4, 4, 4, 4, 4, 4, 4, 4, 4, 4, 4, 4, 4, 4, 4, 4, 4, 4, 4, 4, 4, 4, 4, 4, 4, 4, 4, 4, 4, 4, 4, 4, 4, 4, 4, 4, 4, 4, 4, 4, 4, 4, 4, 4, 4, 4, 4, 4, 4, 4, 4, 4, 4, 4, 4, 4, 4, 4, 4, 4, 4, 4, 4, 4, 4, 4, 4, 4, 4, 4, 4, 4, 4, 4, 4, 4, 4, 4, 4, 5, 5, 5, 5, 5, 5, 5, 5])
me_car.materials.append(mat_metalicbodywork_002)
me_car.materials.append(mat_interior_004)
me_car.materials.append(mat_frontlights_002)
me_car.materials.append(mat_frame_002_1)
me_car.materials.append(mat_tyre_002)
me_car.materials.append(mat_frame_002)
me_car.use_remesh_preserve_volume = False
me_car.use_remesh_preserve_attributes = False
me_car.use_mirror_vertex_groups = False
me_car.update()
me_cube_174 = bpy.data.meshes.new('Cube.174')
me_cube_174.from_pydata([], [], [])
me_cube_174.use_remesh_preserve_volume = False
me_cube_174.use_remesh_preserve_attributes = False
me_cube_174.use_mirror_vertex_groups = False
me_cube_174.update()
me_sphere = bpy.data.meshes.new('Sphere')
me_sphere.from_pydata([(-1.333e-06, 1.25e-06, 31.62), (-22.88, 16.62, 14.14), (8.74, 26.9, 14.14), (28.28, 4.856e-07, 14.14), (-8.74, 26.9, -14.14), (22.88, 16.62, -14.14), (-28.28, -7.508e-07, -14.14), (1.432e-06, -1.515e-06, -31.62), (-13.45, 9.772, 26.9), (5.137, 15.81, 26.9), (-8.313, 25.58, 16.63), (-26.9, 5.941e-07, 16.63), (16.63, 1.043e-06, 26.9), (21.76, 15.81, 16.63), (-30.08, 9.772, -1.941e-06), (-18.59, 25.58, -2.13e-06), (4.973e-08, 31.62, -1.581e-06), (18.59, 25.58, -5.047e-07), (30.08, 9.772, 6.886e-07), (-21.76, 15.81, -16.63), (8.313, 25.58, -16.63), (26.9, -8.593e-07, -16.63), (-16.63, -1.308e-06, -26.9), (-5.137, 15.81, -26.9), (13.45, 9.772, -26.9), (-24.33, 17.68, -2.035e-06), (-20.73, 21.1, 7.071), (-21.46, 21.63, -2.082e-06), (-19.66, 23.34, 3.536), (-22.53, 19.39, 3.536), (-22.9, 19.65, -2.059e-06), (-20.02, 23.61, -2.106e-06), (-20.2, 22.22, 5.303), (-19.12, 24.46, 1.768), (-21.63, 20.25, 5.303), (-23.43, 18.53, 1.768), (-20.56, 22.49, 1.768), (-21.1, 21.37, 3.536), (-22.0, 20.51, 1.768), (-22.18, 20.64, -2.071e-06), (-20.74, 22.62, -2.094e-06), (-19.93, 22.78, 4.419), (-19.39, 23.9, 2.652), (-22.08, 19.82, 4.419), (-22.98, 18.96, 2.652), (-21.01, 22.06, 0.8839), (-20.11, 22.92, 2.652), (-21.82, 20.38, 3.536), (-20.38, 22.36, 3.536), (-21.73, 21.07, 0.8839), (-22.26, 19.95, 2.652), (-20.29, 23.05, 0.8839), (-19.57, 24.04, 0.8839), (-19.84, 23.48, 1.768), (-20.83, 21.93, 2.652), (-21.55, 20.94, 2.652), (-21.28, 21.5, 1.768), (-23.16, 19.09, 0.8839), (-22.45, 20.08, 0.8839), (-22.71, 19.52, 1.768), (-21.37, 20.81, 4.419), (-20.65, 21.8, 4.419), (-20.92, 21.24, 5.303), (-6.725, 4.886, 29.26), (-18.17, 13.2, 20.52), (2.569, 7.906, 29.26), (6.939, 21.36, 20.52), (0.2137, 26.24, 15.38), (-15.6, 21.1, 15.38), (-24.89, 8.312, 15.38), (-29.18, 4.886, -7.071), (-26.48, 13.2, 7.071), (-13.66, 26.24, -7.071), (4.37, 29.26, 7.071), (-4.37, 29.26, -7.071), (13.66, 26.24, 7.071), (20.73, 21.1, -7.071), (-25.02, 7.906, -15.38), (-15.25, 21.36, -15.38), (-0.2137, 26.24, -15.38), (15.6, 21.1, -15.38), (-22.45, -1.03e-06, -20.52), (-8.313, -1.412e-06, -29.26), (-6.939, 21.36, -20.52), (-2.569, 7.906, -29.26), (18.17, 13.2, -20.52), (6.725, 4.886, -29.26), (-10.88, 17.68, 21.76), (-4.156, 12.79, 26.9), (-1.588, 20.7, 21.76), (-20.17, 4.886, 21.76), (-28.49, 4.886, 8.313), (-4.156, 28.6, 8.313), (-13.45, 25.58, 8.313), (-9.294, 28.6, -1.855e-06), (-25.92, 12.79, -8.313), (-20.17, 20.7, -8.313), (4.156, 28.6, -8.313), (9.294, 28.6, -1.043e-06), (13.45, 25.58, -8.313), (-13.45, 15.81, -21.76), (-19.19, 7.906, -21.76), (-10.88, 7.906, -26.9), (10.88, 17.68, -21.76), (1.588, 20.7, -21.76), (4.156, 12.79, -26.9), (-19.08, 24.81, 0.4419)], [], [(9, 13, 12), (3, 12, 13), (18, 3, 13), (13, 17, 18), (21, 18, 5), (30, 25, 19), (26, 32, 10), (25, 35, 1), (34, 26, 1), (31, 40, 19), (40, 27, 19), (27, 39, 19), (39, 30, 19), (32, 41, 10), (41, 28, 10), (28, 42, 10), (42, 33, 10), (51, 36, 45), (45, 40, 51), (31, 51, 40), (40, 45, 27), (51, 31, 52), (52, 53, 51), (36, 51, 53), (53, 52, 33), (42, 28, 46), (46, 53, 42), (33, 42, 53), (53, 46, 36), (54, 36, 46), (46, 48, 54), (37, 54, 48), (48, 46, 28), (54, 37, 55), (55, 56, 54), (36, 54, 56), (56, 55, 38), (49, 27, 45), (45, 56, 49), (38, 49, 56), (56, 45, 36), (50, 38, 55), (55, 47, 50), (29, 50, 47), (47, 55, 37), (30, 57, 25), (57, 35, 25), (57, 30, 58), (58, 59, 57), (35, 57, 59), (59, 58, 38), (50, 29, 44), (44, 59, 50), (38, 50, 59), (59, 44, 35), (49, 38, 58), (58, 39, 49), (27, 49, 39), (39, 58, 30), (60, 34, 43), (43, 47, 60), (37, 60, 47), (47, 43, 29), (60, 37, 61), (61, 62, 60), (34, 60, 62), (62, 61, 32), (34, 62, 26), (62, 32, 26), (41, 32, 61), (61, 48, 41), (28, 41, 48), (48, 61, 37), (35, 44, 1), (44, 29, 1), (29, 43, 1), (43, 34, 1), (68, 10, 87), (87, 64, 68), (1, 68, 64), (64, 87, 8), (88, 8, 87), (87, 89, 88), (9, 88, 89), (89, 87, 10), (67, 2, 66), (66, 89, 67), (10, 67, 89), (89, 66, 9), (88, 9, 65), (65, 63, 88), (8, 88, 63), (65, 0, 63), (90, 11, 69), (69, 64, 90), (8, 90, 64), (64, 69, 1), (9, 66, 13), (66, 2, 13), (0, 65, 12), (65, 9, 12), (91, 14, 71), (71, 69, 91), (11, 91, 69), (69, 71, 1), (92, 16, 73), (73, 67, 92), (10, 92, 67), (67, 73, 2), (92, 10, 93), (93, 94, 92), (16, 92, 94), (94, 93, 15), (72, 4, 74), (74, 94, 72), (15, 72, 94), (94, 74, 16), (17, 76, 18), (76, 5, 18), (2, 75, 13), (75, 17, 13), (77, 19, 95), (95, 70, 77), (6, 77, 70), (70, 95, 14), (78, 4, 72), (72, 96, 78), (19, 78, 96), (96, 72, 15), (79, 20, 97), (97, 74, 79), (4, 79, 74), (74, 97, 16), (98, 16, 97), (97, 99, 98), (17, 98, 99), (99, 97, 20), (80, 5, 76), (76, 99, 80), (20, 80, 99), (99, 76, 17), (98, 17, 75), (75, 73, 98), (16, 98, 73), (73, 75, 2), (100, 23, 83), (83, 78, 100), (19, 100, 78), (78, 83, 4), (100, 19, 101), (101, 102, 100), (23, 100, 102), (102, 101, 22), (82, 7, 84), (84, 102, 82), (22, 82, 102), (102, 84, 23), (81, 22, 101), (101, 77, 81), (6, 81, 77), (77, 101, 19), (103, 24, 85), (85, 80, 103), (20, 103, 80), (80, 85, 5), (103, 20, 104), (104, 105, 103), (24, 103, 105), (105, 104, 23), (84, 7, 86), (86, 105, 84), (23, 84, 105), (105, 86, 24), (83, 23, 104), (104, 79, 83), (4, 83, 79), (79, 104, 20), (5, 85, 21), (85, 24, 21), (14, 95, 25), (95, 19, 25), (1, 71, 25), (71, 14, 25), (10, 68, 26), (68, 1, 26), (19, 96, 31), (96, 15, 31), (15, 93, 33), (93, 10, 33), (52, 106, 33), (106, 15, 33), (15, 106, 31), (106, 52, 31)])
me_sphere.use_remesh_preserve_volume = False
me_sphere.use_remesh_preserve_attributes = False
me_sphere.use_mirror_vertex_groups = False
me_sphere.update()

# ---- objects
ob_plane_002 = bpy.data.objects.new('Plane_002', me_plane_043)
ob_plane_001 = bpy.data.objects.new('Plane_001', me_plane_042)
ob_plane = bpy.data.objects.new('Plane', me_plane_041)
ob_cube_001 = bpy.data.objects.new('Cube_001', me_car)
ob_camera = bpy.data.objects.new('Camera', cam_camera_001)
ob_cube = bpy.data.objects.new('Cube', me_cube_174)
ob_sphere = bpy.data.objects.new('Sphere', me_sphere)
ob_lamp_001 = bpy.data.objects.new('Lamp.001', light_lamp)

# ---- transforms, parenting, visibility, modifiers, constraints
ob_plane_002.location = (-0.2429, -1.341, 0.4414)
ob_plane_002.rotation_euler = (1.571, -3.216e-12, -3.142)
ob_plane_002.scale = (1.897, 0.4461, 0.7305)
ob_plane_002.lineart.crease_threshold = 0.0
ob_plane_001.location = (-0.5621, -2.359, 1.052)
ob_plane_001.rotation_euler = (1.571, 2.98e-08, 1.571)
ob_plane_001.scale = (2.995, 0.7622, 0.8155)
ob_plane_001.lineart.crease_threshold = 0.0
ob_plane.location = (0.6239, -2.359, 1.052)
ob_plane.rotation_euler = (1.571, 2.98e-08, 1.571)
ob_plane.scale = (2.995, 0.7622, 0.8155)
ob_plane.lineart.crease_threshold = 0.0
ob_cube_001.location = (0.03232, 0.7919, 0.005526)
ob_cube_001.rotation_euler = (1.571, -2.98e-08, 1.571)
ob_cube_001.scale = (1.154, 1.338, 1.142)
ob_cube_001.lineart.crease_threshold = 0.0
ob_camera.location = (10.0, -10.0, 10.0)
ob_camera.rotation_euler = (1.047, 0.0, 0.7854)
ob_camera.lock_rotations_4d = False
ob_camera.empty_display_type = 'ARROWS'
ob_camera.color = (0.0, 0.0, 0.0, 1.0)
ob_camera.lineart.crease_threshold = 0.0
ob_cube.location = (0.001739, -0.0005161, 1.435)
ob_cube.lock_rotations_4d = False
ob_cube.empty_display_type = 'ARROWS'
ob_cube.lineart.crease_threshold = 0.0
ob_sphere.location = (-0.02993, 0.1261, 0.07312)
ob_sphere.rotation_euler = (1.571, -0.0, 1.571)
ob_sphere.lock_rotations_4d = False
ob_sphere.empty_display_type = 'ARROWS'
ob_sphere.color = (0.0, 0.0, 0.0, 1.0)
ob_sphere.show_instancer_for_render = False
ob_sphere.instance_type = 'VERTS'
ob_sphere.use_instance_vertices_rotation = True
ob_sphere.lineart.crease_threshold = 0.0
ob_lamp_001.parent = ob_sphere
ob_lamp_001.matrix_parent_inverse = Matrix(((-4.371e-08, 1.0, -2.118e-22, -0.1261), (4.371e-08, 1.911e-15, 1.0, -0.07312), (1.0, 4.371e-08, -4.371e-08, 0.02993), (0.0, 0.0, 0.0, 1.0)))
ob_lamp_001.location = (-0.02993, 0.1261, 0.07312)
ob_lamp_001.rotation_euler = (1.571, -0.0, 1.571)
ob_lamp_001.lock_rotations_4d = False
ob_lamp_001.empty_display_type = 'ARROWS'
ob_lamp_001.color = (0.0, 0.0, 0.0, 1.0)
ob_lamp_001.lineart.crease_threshold = 0.0

# ---- collection membership
col_collection_1.objects.link(ob_plane_002)
col_collection_1.objects.link(ob_plane_001)
col_collection_1.objects.link(ob_plane)
col_collection_1.objects.link(ob_cube_001)
col_collection_2.objects.link(ob_camera)
col_collection_3.objects.link(ob_cube)
col_collection_3.objects.link(ob_sphere)
col_collection_3.objects.link(ob_lamp_001)

# ---- scene / render settings (as saved in the file)
scene.camera = ob_camera
scene.frame_start = 1; scene.frame_end = 250; scene.frame_set(2)
scene.render.engine = 'BLENDER_EEVEE_NEXT'
scene.render.image_settings.compression = 90
scene.render.resolution_x = 128
scene.render.resolution_y = 128
scene.render.pixel_aspect_x = 100.0
scene.render.pixel_aspect_y = 100.0
scene.render.fps = 25
scene.render.dither_intensity = 0.0
scene.render.use_compositing = False
scene.render.use_sequencer = False
scene.render.bake_margin = 2
scene.render.bake_bias = 0.0
scene.render.use_stamp_time = False
scene.render.use_stamp_date = False
scene.render.use_stamp_frame = False
scene.render.use_stamp_camera = False
scene.render.use_stamp_scene = False
scene.render.use_stamp_filename = False
scene.render.use_stamp_render_time = False
scene.render.stamp_font_size = 0
scene.cycles.use_denoising = False
scene.cycles.samples = 10
scene.cycles.sampling_pattern = 'TABULATED_SOBOL'
scene.cycles.light_sampling_threshold = 0.0
scene.cycles.use_adaptive_sampling = False
scene.cycles.use_light_tree = False
scene.cycles.blur_glossy = 0.0
scene.cycles.volume_bounces = 1
scene.cycles.pixel_filter_type = 'GAUSSIAN'
scene.cycles.sample_clamp_indirect = 0.0
scene.view_settings.view_transform = 'Raw'
bpy.context.view_layer.update()
